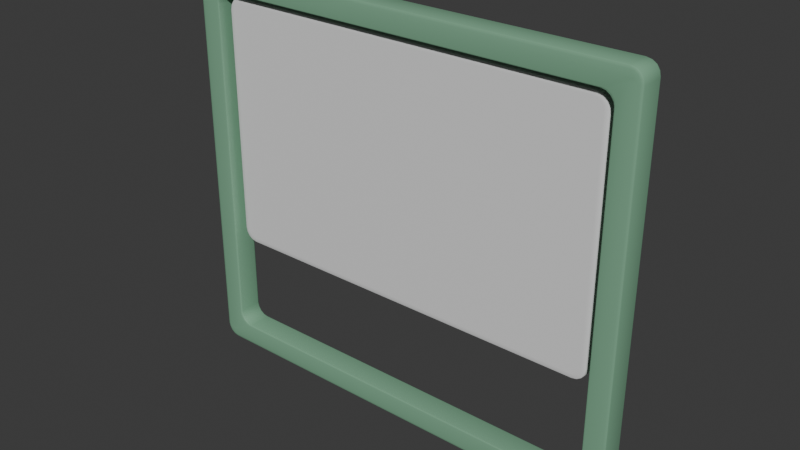 # Source: board.blend  (saved by Blender 4.0.36; exported with 4.5.12 LTS)
import bpy
from mathutils import Matrix  # noqa: F401  (used for matrix-valued properties, if any)

bpy.ops.wm.read_factory_settings(use_empty=True)
scene = bpy.context.scene
scene.name = 'Scene'

# ---- collections
col_collection = bpy.data.collections.new('Collection'); scene.collection.children.link(col_collection)

# ---- materials (node trees are filled in below, after node groups)
mat_material_001 = bpy.data.materials.new('Material.001')
mat_material_001.use_transparent_shadow = False
mat_material_002 = bpy.data.materials.new('Material.002')
mat_material_002.use_transparent_shadow = False

# ---- node groups
ng_auto_smooth = bpy.data.node_groups.new('Auto Smooth', 'GeometryNodeTree')
_s = ng_auto_smooth.interface.new_socket(name='Geometry', in_out='OUTPUT', socket_type='NodeSocketGeometry')
_s = ng_auto_smooth.interface.new_socket(name='Geometry', in_out='INPUT', socket_type='NodeSocketGeometry')
_s = ng_auto_smooth.interface.new_socket(name='Angle', in_out='INPUT', socket_type='NodeSocketFloat')
_s.subtype = 'ANGLE'
_s.min_value = 0.0
_s.max_value = 3.142
ng_auto_smooth.is_modifier = True
_N = ng_auto_smooth.nodes; _L = ng_auto_smooth.links
n0 = _N.new('NodeGroupOutput'); n0.name = 'Group Output'; n0.location = (480, -100)
n1 = _N.new('NodeGroupInput'); n1.name = 'Group Input'; n1.location = (-420, -300)
n2 = _N.new('NodeGroupInput'); n2.name = 'Group Input.001'; n2.location = (-60, -100)
n3 = _N.new('GeometryNodeSetShadeSmooth'); n3.name = 'Set Shade Smooth'; n3.location = (120, -100)
n3.domain = 'EDGE'
n4 = _N.new('GeometryNodeSetShadeSmooth'); n4.name = 'Set Shade Smooth.001'; n4.location = (300, -100)
n5 = _N.new('GeometryNodeInputMeshEdgeAngle'); n5.name = 'Edge Angle'; n5.location = (-420, -220)
n6 = _N.new('GeometryNodeInputEdgeSmooth'); n6.name = 'Is Edge Smooth'; n6.location = (-60, -160)
n7 = _N.new('GeometryNodeInputShadeSmooth'); n7.name = 'Is Face Smooth'; n7.location = (-240, -340)
n8 = _N.new('FunctionNodeBooleanMath'); n8.name = 'Boolean Math'; n8.location = (-60, -220)
n9 = _N.new('FunctionNodeCompare'); n9.name = 'Compare'; n9.location = (-240, -180)
n9.operation = 'LESS_EQUAL'
_L.new(n5.outputs[0], n9.inputs[0])
_L.new(n4.outputs[0], n0.inputs[0])
_L.new(n1.outputs[1], n9.inputs[1])
_L.new(n9.outputs[0], n8.inputs[0])
_L.new(n7.outputs[0], n8.inputs[1])
_L.new(n2.outputs[0], n3.inputs[0])
_L.new(n6.outputs[0], n3.inputs[1])
_L.new(n3.outputs[0], n4.inputs[0])
_L.new(n8.outputs[0], n3.inputs[2])
n0.is_active_output = True

# ---- material node trees
mat_material_001.use_nodes = True; mat_material_001.node_tree.nodes.clear()
_N = mat_material_001.node_tree.nodes; _L = mat_material_001.node_tree.links
n0 = _N.new('ShaderNodeBsdfPrincipled'); n0.name = 'Principled BSDF'; n0.location = (10, 300)
n0.inputs[0].default_value = (0.2101, 0.4273, 0.2743, 1.0)
n0.inputs[3].default_value = 1.45
n1 = _N.new('ShaderNodeOutputMaterial'); n1.name = 'Material Output'; n1.location = (300, 300)
_L.new(n0.outputs[0], n1.inputs[0])
n1.is_active_output = True
mat_material_002.use_nodes = True; mat_material_002.node_tree.nodes.clear()
_N = mat_material_002.node_tree.nodes; _L = mat_material_002.node_tree.links
n0 = _N.new('ShaderNodeBsdfPrincipled'); n0.name = 'Principled BSDF'; n0.location = (10, 300)
n0.inputs[3].default_value = 1.45
n1 = _N.new('ShaderNodeOutputMaterial'); n1.name = 'Material Output'; n1.location = (300, 300)
_L.new(n0.outputs[0], n1.inputs[0])
n1.is_active_output = True

# ---- world
world_world = bpy.data.worlds.new('World'); scene.world = world_world
world_world.use_nodes = True; world_world.node_tree.nodes.clear()
_N = world_world.node_tree.nodes; _L = world_world.node_tree.links
n0 = _N.new('ShaderNodeOutputWorld'); n0.name = 'World Output'; n0.location = (300, 300)
n1 = _N.new('ShaderNodeBackground'); n1.name = 'Background'; n1.location = (10, 300)
n1.inputs[0].default_value = (0.05088, 0.05088, 0.05088, 1.0)
_L.new(n1.outputs[0], n0.inputs[0])
n0.is_active_output = True
world_world.color = (0.05088, 0.05088, 0.05088)
world_world.use_sun_shadow = False
world_world.sun_shadow_jitter_overblur = 0.0

# ---- meshes
me_cube_001 = bpy.data.meshes.new('Cube.001')
me_cube_001.from_pydata([(-1.099, -0.07086, 0.05411), (1.099, -0.07086, 0.05411), (-1.099, -0.07086, 1.961), (1.099, -0.07086, 1.961), (-1.081, -0.07086, 1.944), (-1.081, -0.07086, 0.07188), (1.081, -0.07086, 0.07188), (1.081, -0.07086, 1.944), (-1.099, 0.05511, 0.05411), (1.099, 0.05511, 0.05411), (-1.099, 0.05511, 1.961), (1.099, 0.05511, 1.961), (-1.081, 0.05511, 1.944), (-1.081, 0.05511, 0.07188), (1.081, 0.05511, 0.07188), (1.081, 0.05511, 1.944), (-0.9733, -0.03132, 0.6812), (-0.9987, -0.02383, 0.6787), (-0.9961, -0.02913, 0.679), (-0.9307, -0.03132, 0.6386), (-0.9332, -0.02383, 0.6132), (-0.9329, -0.02913, 0.6158), (-0.9698, -0.03132, 0.6636), (-0.9938, -0.02383, 0.6536), (-0.9913, -0.02913, 0.6547), (-0.9612, -0.03132, 0.6507), (-0.9795, -0.02383, 0.6324), (-0.9777, -0.02913, 0.6343), (-0.9483, -0.03132, 0.6421), (-0.9583, -0.02383, 0.6182), (-0.9573, -0.02913, 0.6206), (-0.9307, -0.03132, 1.847), (-0.9332, -0.02383, 1.873), (-0.9329, -0.02913, 1.87), (-0.9733, -0.03132, 1.805), (-0.9987, -0.02383, 1.807), (-0.9961, -0.02913, 1.807), (-0.9483, -0.03132, 1.844), (-0.9583, -0.02383, 1.868), (-0.9573, -0.02913, 1.865), (-0.9612, -0.03132, 1.835), (-0.9795, -0.02383, 1.854), (-0.9777, -0.02913, 1.852), (-0.9698, -0.03132, 1.822), (-0.9938, -0.02383, 1.832), (-0.9913, -0.02913, 1.831), (-0.9313, 0.03132, 0.6324), (-0.9332, 0.02383, 0.6132), (-0.9329, 0.02913, 0.6158), (-0.9796, 0.03132, 0.6806), (-0.9987, 0.02383, 0.6787), (-0.9961, 0.02913, 0.679), (-0.9508, 0.03132, 0.6362), (-0.9583, 0.02383, 0.6182), (-0.9573, 0.02913, 0.6206), (-0.9657, 0.03132, 0.6462), (-0.9795, 0.02383, 0.6324), (-0.9777, 0.02913, 0.6343), (-0.9757, 0.03132, 0.6611), (-0.9938, 0.02383, 0.6536), (-0.9913, 0.02913, 0.6547), (-0.9796, 0.03132, 1.805), (-0.9987, 0.02383, 1.807), (-0.9961, 0.02913, 1.807), (-0.9313, 0.03132, 1.854), (-0.9332, 0.02383, 1.873), (-0.9329, 0.02913, 1.87), (-0.9757, 0.03132, 1.825), (-0.9938, 0.02383, 1.832), (-0.9913, 0.02913, 1.831), (-0.9657, 0.03132, 1.84), (-0.9795, 0.02383, 1.854), (-0.9777, 0.02913, 1.852), (-0.9508, 0.03132, 1.85), (-0.9583, 0.02383, 1.868), (-0.9573, 0.02913, 1.865), (0.9332, -0.03132, 0.6386), (0.9357, -0.02383, 0.6132), (0.9354, -0.02913, 0.6158), (0.9758, -0.03132, 0.6812), (1.001, -0.02383, 0.6787), (0.9986, -0.02913, 0.679), (0.9509, -0.03132, 0.6421), (0.9608, -0.02383, 0.6182), (0.9598, -0.02913, 0.6206), (0.9637, -0.03132, 0.6507), (0.9821, -0.02383, 0.6324), (0.9802, -0.02913, 0.6343), (0.9723, -0.03132, 0.6636), (0.9963, -0.02383, 0.6536), (0.9938, -0.02913, 0.6547), (0.9758, -0.03132, 1.805), (1.001, -0.02383, 1.807), (0.9986, -0.02913, 1.807), (0.9332, -0.03132, 1.847), (0.9357, -0.02383, 1.873), (0.9354, -0.02913, 1.87), (0.9723, -0.03132, 1.822), (0.9963, -0.02383, 1.832), (0.9938, -0.02913, 1.831), (0.9637, -0.03132, 1.835), (0.9821, -0.02383, 1.854), (0.9802, -0.02913, 1.852), (0.9509, -0.03132, 1.844), (0.9608, -0.02383, 1.868), (0.9598, -0.02913, 1.865), (0.9821, 0.03132, 0.6806), (1.001, 0.02383, 0.6787), (0.9986, 0.02913, 0.679), (0.9338, 0.03132, 0.6324), (0.9357, 0.02383, 0.6132), (0.9354, 0.02913, 0.6158), (0.9782, 0.03132, 0.6611), (0.9963, 0.02383, 0.6536), (0.9938, 0.02913, 0.6547), (0.9682, 0.03132, 0.6462), (0.9821, 0.02383, 0.6324), (0.9802, 0.02913, 0.6343), (0.9533, 0.03132, 0.6362), (0.9608, 0.02383, 0.6182), (0.9598, 0.02913, 0.6206), (0.9338, 0.03132, 1.854), (0.9357, 0.02383, 1.873), (0.9354, 0.02913, 1.87), (0.9821, 0.03132, 1.805), (1.001, 0.02383, 1.807), (0.9986, 0.02913, 1.807), (0.9533, 0.03132, 1.85), (0.9608, 0.02383, 1.868), (0.9598, 0.02913, 1.865), (0.9682, 0.03132, 1.84), (0.9821, 0.02383, 1.854), (0.9802, 0.02913, 1.852), (0.9782, 0.03132, 1.825), (0.9963, 0.02383, 1.832), (0.9938, 0.02913, 1.831), (-1.08, -0.06192, 0.007756), (-1.081, -0.06824, 0.01069), (-1.145, -0.06192, 0.07331), (-1.143, -0.06824, 0.07209), (-1.105, -0.06192, 0.01275), (-1.105, -0.06824, 0.01537), (-1.126, -0.06192, 0.02696), (-1.125, -0.06824, 0.02869), (-1.14, -0.06192, 0.04822), (-1.138, -0.06824, 0.0486), (1.145, -0.06192, 0.07331), (1.143, -0.06824, 0.07209), (1.08, -0.06192, 0.007756), (1.081, -0.06824, 0.01069), (1.14, -0.06192, 0.04822), (1.138, -0.06824, 0.0486), (1.126, -0.06192, 0.02696), (1.125, -0.06824, 0.02869), (1.105, -0.06192, 0.01275), (1.105, -0.06824, 0.01537), (-1.145, -0.06192, 1.942), (-1.143, -0.06824, 1.943), (-1.08, -0.06192, 2.008), (-1.081, -0.06824, 2.005), (-1.14, -0.06192, 1.967), (-1.138, -0.06824, 1.967), (-1.126, -0.06192, 1.989), (-1.125, -0.06824, 1.987), (-1.105, -0.06192, 2.003), (-1.105, -0.06824, 2.0), (1.08, -0.06192, 2.008), (1.081, -0.06824, 2.005), (1.145, -0.06192, 1.942), (1.143, -0.06824, 1.943), (1.105, -0.06192, 2.003), (1.105, -0.06824, 2.0), (1.126, -0.06192, 1.989), (1.125, -0.06824, 1.987), (1.14, -0.06192, 1.967), (1.138, -0.06824, 1.967), (-0.9695, -0.06192, 1.897), (-0.9733, -0.06824, 1.899), (-1.035, -0.06192, 1.832), (-1.037, -0.06824, 1.836), (-0.9945, -0.06192, 1.892), (-0.9975, -0.06824, 1.894), (-1.016, -0.06192, 1.878), (-1.018, -0.06824, 1.88), (-1.03, -0.06192, 1.857), (-1.032, -0.06824, 1.86), (-1.035, -0.06192, 0.1838), (-1.037, -0.06824, 0.1799), (-0.9695, -0.06192, 0.1182), (-0.9733, -0.06824, 0.1166), (-1.03, -0.06192, 0.1587), (-1.032, -0.06824, 0.1557), (-1.016, -0.06192, 0.1374), (-1.018, -0.06824, 0.1352), (-0.9945, -0.06192, 0.1232), (-0.9975, -0.06824, 0.1215), (0.9695, -0.06192, 0.1182), (0.9733, -0.06824, 0.1166), (1.035, -0.06192, 0.1838), (1.037, -0.06824, 0.1799), (0.9945, -0.06192, 0.1232), (0.9975, -0.06824, 0.1215), (1.016, -0.06192, 0.1374), (1.018, -0.06824, 0.1352), (1.03, -0.06192, 0.1587), (1.032, -0.06824, 0.1557), (1.035, -0.06192, 1.832), (1.037, -0.06824, 1.836), (0.9695, -0.06192, 1.897), (0.9733, -0.06824, 1.899), (1.03, -0.06192, 1.857), (1.032, -0.06824, 1.86), (1.016, -0.06192, 1.878), (1.018, -0.06824, 1.88), (0.9945, -0.06192, 1.892), (0.9975, -0.06824, 1.894), (-1.145, 0.04617, 0.07331), (-1.143, 0.05249, 0.07209), (-1.08, 0.04617, 0.007756), (-1.081, 0.05249, 0.01069), (-1.14, 0.04617, 0.04822), (-1.138, 0.05249, 0.0486), (-1.126, 0.04617, 0.02696), (-1.125, 0.05249, 0.02869), (-1.105, 0.04617, 0.01275), (-1.105, 0.05249, 0.01537), (1.08, 0.04617, 0.007756), (1.081, 0.05249, 0.01069), (1.145, 0.04617, 0.07331), (1.143, 0.05249, 0.07209), (1.105, 0.04617, 0.01275), (1.105, 0.05249, 0.01537), (1.126, 0.04617, 0.02696), (1.125, 0.05249, 0.02869), (1.14, 0.04617, 0.04822), (1.138, 0.05249, 0.0486), (-1.08, 0.04617, 2.008), (-1.081, 0.05249, 2.005), (-1.145, 0.04617, 1.942), (-1.143, 0.05249, 1.943), (-1.105, 0.04617, 2.003), (-1.105, 0.05249, 2.0), (-1.126, 0.04617, 1.989), (-1.125, 0.05249, 1.987), (-1.14, 0.04617, 1.967), (-1.138, 0.05249, 1.967), (1.145, 0.04617, 1.942), (1.143, 0.05249, 1.943), (1.08, 0.04617, 2.008), (1.081, 0.05249, 2.005), (1.14, 0.04617, 1.967), (1.138, 0.05249, 1.967), (1.126, 0.04617, 1.989), (1.125, 0.05249, 1.987), (1.105, 0.04617, 2.003), (1.105, 0.05249, 2.0), (-1.035, 0.04617, 1.832), (-1.037, 0.05249, 1.836), (-0.9695, 0.04617, 1.897), (-0.9733, 0.05249, 1.899), (-1.03, 0.04617, 1.857), (-1.032, 0.05249, 1.86), (-1.016, 0.04617, 1.878), (-1.018, 0.05249, 1.88), (-0.9945, 0.04617, 1.892), (-0.9975, 0.05249, 1.894), (-0.9695, 0.04617, 0.1182), (-0.9733, 0.05249, 0.1166), (-1.035, 0.04617, 0.1838), (-1.037, 0.05249, 0.1799), (-0.9945, 0.04617, 0.1232), (-0.9975, 0.05249, 0.1215), (-1.016, 0.04617, 0.1374), (-1.018, 0.05249, 0.1352), (-1.03, 0.04617, 0.1587), (-1.032, 0.05249, 0.1557), (1.035, 0.04617, 0.1838), (1.037, 0.05249, 0.1799), (0.9695, 0.04617, 0.1182), (0.9733, 0.05249, 0.1166), (1.03, 0.04617, 0.1587), (1.032, 0.05249, 0.1557), (1.016, 0.04617, 0.1374), (1.018, 0.05249, 0.1352), (0.9945, 0.04617, 0.1232), (0.9975, 0.05249, 0.1215), (0.9695, 0.04617, 1.897), (0.9733, 0.05249, 1.899), (1.035, 0.04617, 1.832), (1.037, 0.05249, 1.836), (0.9945, 0.04617, 1.892), (0.9975, 0.05249, 1.894), (1.016, 0.04617, 1.878), (1.018, 0.05249, 1.88), (1.03, 0.04617, 1.857), (1.032, 0.05249, 1.86), (-0.9323, -0.03132, 0.6221), (-0.9548, -0.03132, 0.6266), (-0.9731, -0.03132, 0.6388), (-0.9853, -0.03132, 0.6571), (-0.9898, -0.03132, 0.6796), (-0.9548, -0.03132, 1.859), (-0.9323, -0.03132, 1.864), (-0.9731, -0.03132, 1.847), (-0.9853, -0.03132, 1.829), (-0.9898, -0.03132, 1.806), (0.9573, -0.03132, 0.6266), (0.9348, -0.03132, 0.6221), (0.9756, -0.03132, 0.6388), (0.9878, -0.03132, 0.6571), (0.9923, -0.03132, 0.6796), (0.9348, -0.03132, 1.864), (0.9573, -0.03132, 1.859), (0.9756, -0.03132, 1.847), (0.9878, -0.03132, 1.829), (0.9923, -0.03132, 1.806), (-0.9548, 0.03132, 0.6266), (-0.9323, 0.03132, 0.6221), (-0.9731, 0.03132, 0.6388), (-0.9853, 0.03132, 0.6571), (-0.9898, 0.03132, 0.6796), (-0.9323, 0.03132, 1.864), (-0.9548, 0.03132, 1.859), (-0.9731, 0.03132, 1.847), (-0.9853, 0.03132, 1.829), (-0.9898, 0.03132, 1.806), (0.9348, 0.03132, 0.6221), (0.9573, 0.03132, 0.6266), (0.9756, 0.03132, 0.6388), (0.9878, 0.03132, 0.6571), (0.9923, 0.03132, 0.6796), (0.9573, 0.03132, 1.859), (0.9348, 0.03132, 1.864), (0.9756, 0.03132, 1.847), (0.9878, 0.03132, 1.829), (0.9923, 0.03132, 1.806), (-1.086, -0.07086, 0.0218), (-1.083, -0.06947, 0.01402), (-1.139, -0.06947, 0.07071), (-1.131, -0.07086, 0.06749), (-1.104, -0.06948, 0.01837), (-1.103, -0.07086, 0.02535), (-1.123, -0.06948, 0.03066), (-1.118, -0.07086, 0.03525), (-1.135, -0.06948, 0.04902), (-1.128, -0.07086, 0.05001), (1.131, -0.07086, 0.06749), (1.139, -0.06947, 0.07071), (1.083, -0.06947, 0.01402), (1.086, -0.07086, 0.0218), (1.135, -0.06948, 0.04902), (1.128, -0.07086, 0.05001), (1.123, -0.06948, 0.03066), (1.118, -0.07086, 0.03525), (1.104, -0.06948, 0.01837), (1.103, -0.07086, 0.02535), (-1.131, -0.07086, 1.948), (-1.139, -0.06947, 1.945), (-1.083, -0.06947, 2.001), (-1.086, -0.07086, 1.994), (-1.135, -0.06948, 1.966), (-1.128, -0.07086, 1.965), (-1.123, -0.06948, 1.985), (-1.118, -0.07086, 1.98), (-1.104, -0.06948, 1.997), (-1.103, -0.07086, 1.99), (1.086, -0.07086, 1.994), (1.083, -0.06947, 2.001), (1.139, -0.06947, 1.945), (1.131, -0.07086, 1.948), (1.104, -0.06948, 1.997), (1.103, -0.07086, 1.99), (1.123, -0.06948, 1.985), (1.118, -0.07086, 1.98), (1.135, -0.06948, 1.966), (1.128, -0.07086, 1.965), (-0.9881, -0.07086, 1.905), (-0.9778, -0.06948, 1.901), (-1.038, -0.06948, 1.84), (-1.043, -0.07086, 1.85), (-1.001, -0.06947, 1.896), (-1.009, -0.07086, 1.901), (-1.021, -0.06947, 1.883), (-1.026, -0.07086, 1.889), (-1.034, -0.06947, 1.863), (-1.038, -0.07086, 1.871), (-1.043, -0.07086, 0.1652), (-1.038, -0.06948, 0.1755), (-0.9778, -0.06948, 0.1148), (-0.9881, -0.07086, 0.1105), (-1.034, -0.06947, 0.1524), (-1.038, -0.07086, 0.1445), (-1.021, -0.06947, 0.1327), (-1.026, -0.07086, 0.1268), (-1.001, -0.06947, 0.1195), (-1.009, -0.07086, 0.1148), (0.9881, -0.07086, 0.1105), (0.9778, -0.06948, 0.1148), (1.038, -0.06948, 0.1755), (1.043, -0.07086, 0.1652), (1.001, -0.06947, 0.1195), (1.009, -0.07086, 0.1148), (1.021, -0.06947, 0.1327), (1.026, -0.07086, 0.1268), (1.034, -0.06947, 0.1524), (1.038, -0.07086, 0.1445), (1.043, -0.07086, 1.85), (1.038, -0.06948, 1.84), (0.9778, -0.06948, 1.901), (0.9881, -0.07086, 1.905), (1.034, -0.06947, 1.863), (1.038, -0.07086, 1.871), (1.021, -0.06947, 1.883), (1.026, -0.07086, 1.889), (1.001, -0.06947, 1.896), (1.009, -0.07086, 1.901), (-1.131, 0.05511, 0.06749), (-1.139, 0.05373, 0.07071), (-1.083, 0.05373, 0.01402), (-1.086, 0.05511, 0.0218), (-1.135, 0.05373, 0.04902), (-1.128, 0.05511, 0.05001), (-1.123, 0.05373, 0.03066), (-1.118, 0.05511, 0.03525), (-1.104, 0.05373, 0.01837), (-1.103, 0.05511, 0.02535), (1.086, 0.05511, 0.0218), (1.083, 0.05373, 0.01402), (1.139, 0.05373, 0.07071), (1.131, 0.05511, 0.06749), (1.104, 0.05373, 0.01837), (1.103, 0.05511, 0.02535), (1.123, 0.05373, 0.03066), (1.118, 0.05511, 0.03525), (1.135, 0.05373, 0.04902), (1.128, 0.05511, 0.05001), (-1.086, 0.05511, 1.994), (-1.083, 0.05373, 2.001), (-1.139, 0.05373, 1.945), (-1.131, 0.05511, 1.948), (-1.104, 0.05373, 1.997), (-1.103, 0.05511, 1.99), (-1.123, 0.05373, 1.985), (-1.118, 0.05511, 1.98), (-1.135, 0.05373, 1.966), (-1.128, 0.05511, 1.965), (1.131, 0.05511, 1.948), (1.139, 0.05373, 1.945), (1.083, 0.05373, 2.001), (1.086, 0.05511, 1.994), (1.135, 0.05373, 1.966), (1.128, 0.05511, 1.965), (1.123, 0.05373, 1.985), (1.118, 0.05511, 1.98), (1.104, 0.05373, 1.997), (1.103, 0.05511, 1.99), (-1.043, 0.05511, 1.85), (-1.038, 0.05373, 1.84), (-0.9778, 0.05373, 1.901), (-0.9881, 0.05511, 1.905), (-1.034, 0.05373, 1.863), (-1.038, 0.05511, 1.871), (-1.021, 0.05373, 1.883), (-1.026, 0.05511, 1.889), (-1.001, 0.05373, 1.896), (-1.009, 0.05511, 1.901), (-0.9881, 0.05511, 0.1105), (-0.9778, 0.05373, 0.1148), (-1.038, 0.05373, 0.1755), (-1.043, 0.05511, 0.1652), (-1.001, 0.05373, 0.1195), (-1.009, 0.05511, 0.1148), (-1.021, 0.05373, 0.1327), (-1.026, 0.05511, 0.1268), (-1.034, 0.05373, 0.1524), (-1.038, 0.05511, 0.1445), (1.043, 0.05511, 0.1652), (1.038, 0.05373, 0.1755), (0.9778, 0.05373, 0.1148), (0.9881, 0.05511, 0.1105), (1.034, 0.05373, 0.1524), (1.038, 0.05511, 0.1445), (1.021, 0.05373, 0.1327), (1.026, 0.05511, 0.1268), (1.001, 0.05373, 0.1195), (1.009, 0.05511, 0.1148), (0.9881, 0.05511, 1.905), (0.9778, 0.05373, 1.901), (1.038, 0.05373, 1.84), (1.043, 0.05511, 1.85), (1.001, 0.05373, 1.896), (1.009, 0.05511, 1.901), (1.021, 0.05373, 1.883), (1.026, 0.05511, 1.889), (1.034, 0.05373, 1.863), (1.038, 0.05511, 1.871)], [], [(47, 110, 77, 20), (83, 119, 116, 86), (345, 339, 0), (44, 68, 62, 35), (76, 82, 85, 88, 79, 91, 97, 100, 103, 94, 31, 37, 40, 43, 34, 16, 22, 25, 28, 19), (77, 110, 119, 83), (223, 225, 424, 422), (137, 141, 340, 337), (147, 151, 350, 347), (365, 359, 2), (180, 264, 262, 182), (233, 235, 434, 432), (241, 243, 442, 440), (226, 148, 154, 230), (140, 224, 222, 142), (221, 223, 422, 420), (184, 260, 256, 178), (242, 162, 160, 244), (144, 220, 216, 138), (272, 192, 190, 274), (200, 284, 282, 202), (136, 218, 224, 140), (142, 222, 220, 144), (155, 149, 348, 354), (156, 138, 216, 238), (234, 150, 146, 228), (230, 154, 152, 232), (367, 358, 159, 167), (232, 152, 150, 234), (244, 160, 156, 238), (240, 164, 162, 242), (175, 169, 368, 374), (166, 158, 236, 248), (166, 248, 254, 170), (172, 252, 250, 174), (179, 187, 387, 378), (170, 254, 252, 172), (176, 258, 264, 180), (182, 262, 260, 184), (189, 197, 397, 388), (186, 178, 256, 268), (274, 190, 186, 268), (270, 194, 192, 272), (199, 207, 407, 398), (196, 188, 266, 278), (196, 278, 284, 200), (202, 282, 280, 204), (215, 209, 408, 414), (206, 198, 276, 288), (294, 210, 206, 288), (290, 214, 212, 292), (427, 418, 219, 227), (292, 212, 210, 294), (217, 221, 420, 417), (227, 231, 430, 427), (447, 428, 229, 247), (425, 419, 8), (231, 233, 432, 430), (437, 448, 249, 237), (245, 239, 438, 444), (435, 429, 9), (237, 241, 440, 437), (247, 251, 450, 447), (255, 249, 448, 454), (243, 245, 444, 442), (251, 253, 452, 450), (457, 468, 269, 257), (487, 458, 259, 287), (253, 255, 454, 452), (261, 263, 462, 460), (467, 478, 279, 267), (275, 269, 468, 474), (263, 265, 464, 462), (271, 273, 472, 470), (477, 488, 289, 277), (285, 279, 478, 484), (273, 275, 474, 472), (281, 283, 482, 480), (287, 291, 490, 487), (295, 289, 488, 494), (283, 285, 484, 482), (291, 293, 492, 490), (293, 295, 494, 492), (56, 26, 23, 59), (32, 65, 74, 38), (53, 29, 26, 56), (17, 35, 62, 50), (122, 65, 32, 95), (41, 71, 68, 44), (46, 52, 55, 58, 49, 61, 67, 70, 73, 64, 121, 127, 130, 133, 124, 106, 112, 115, 118, 109), (38, 74, 71, 41), (89, 113, 107, 80), (86, 116, 113, 89), (134, 98, 92, 125), (107, 125, 92, 80), (131, 101, 98, 134), (357, 338, 139, 157), (128, 104, 101, 131), (122, 95, 104, 128), (174, 250, 246, 168), (173, 175, 374, 372), (209, 177, 377, 408), (171, 173, 372, 370), (151, 153, 352, 350), (157, 161, 360, 357), (153, 155, 354, 352), (146, 168, 246, 228), (136, 148, 226, 218), (143, 145, 344, 342), (347, 368, 169, 147), (141, 143, 342, 340), (161, 163, 362, 360), (167, 171, 370, 367), (163, 165, 364, 362), (236, 158, 164, 240), (204, 280, 276, 198), (203, 205, 404, 402), (207, 211, 410, 407), (201, 203, 402, 400), (211, 213, 412, 410), (417, 438, 239, 217), (213, 215, 414, 412), (286, 208, 214, 290), (176, 208, 286, 258), (183, 185, 384, 382), (187, 191, 390, 387), (181, 183, 382, 380), (191, 193, 392, 390), (197, 201, 400, 397), (193, 195, 394, 392), (266, 188, 194, 270), (47, 20, 29, 53), (136, 140, 141, 137), (336, 341, 0), (140, 142, 143, 141), (341, 343, 0), (142, 144, 145, 143), (343, 345, 0), (144, 138, 139, 145), (386, 5, 0, 339, 356, 2, 4, 379), (146, 150, 151, 147), (346, 351, 1), (150, 152, 153, 151), (351, 353, 1), (152, 154, 155, 153), (353, 355, 1), (154, 148, 149, 155), (355, 349, 1), (156, 160, 161, 157), (356, 361, 2), (160, 162, 163, 161), (361, 363, 2), (162, 164, 165, 163), (363, 365, 2), (164, 158, 159, 165), (376, 4, 2, 359, 366, 3, 7, 409), (166, 170, 171, 167), (366, 371, 3), (170, 172, 173, 171), (371, 373, 3), (172, 174, 175, 173), (373, 375, 3), (174, 168, 169, 175), (375, 369, 3), (176, 180, 181, 177), (376, 381, 4), (180, 182, 183, 181), (381, 383, 4), (182, 184, 185, 183), (383, 385, 4), (184, 178, 179, 185), (385, 379, 4), (186, 190, 191, 187), (386, 391, 5), (190, 192, 193, 191), (391, 393, 5), (192, 194, 195, 193), (393, 395, 5), (194, 188, 189, 195), (395, 389, 5), (196, 200, 201, 197), (396, 401, 6), (200, 202, 203, 201), (401, 403, 6), (202, 204, 205, 203), (403, 405, 6), (204, 198, 199, 205), (405, 399, 6), (206, 210, 211, 207), (406, 411, 7), (210, 212, 213, 211), (411, 413, 7), (212, 214, 215, 213), (413, 415, 7), (214, 208, 209, 215), (415, 409, 7), (216, 220, 221, 217), (416, 421, 8), (220, 222, 223, 221), (421, 423, 8), (222, 224, 225, 223), (423, 425, 8), (224, 218, 219, 225), (14, 479, 466, 13, 8, 419, 426, 9), (226, 230, 231, 227), (426, 431, 9), (230, 232, 233, 231), (431, 433, 9), (232, 234, 235, 233), (433, 435, 9), (234, 228, 229, 235), (15, 489, 476, 14, 9, 429, 446, 11), (236, 240, 241, 237), (436, 441, 10), (240, 242, 243, 241), (441, 443, 10), (242, 244, 245, 243), (443, 445, 10), (244, 238, 239, 245), (445, 439, 10), (246, 250, 251, 247), (446, 451, 11), (250, 252, 253, 251), (451, 453, 11), (252, 254, 255, 253), (453, 455, 11), (254, 248, 249, 255), (455, 449, 11), (256, 260, 261, 257), (456, 461, 12), (260, 262, 263, 261), (461, 463, 12), (262, 264, 265, 263), (463, 465, 12), (264, 258, 259, 265), (465, 459, 12), (266, 270, 271, 267), (466, 471, 13), (270, 272, 273, 271), (471, 473, 13), (272, 274, 275, 273), (473, 475, 13), (274, 268, 269, 275), (475, 469, 13), (276, 280, 281, 277), (476, 481, 14), (280, 282, 283, 281), (481, 483, 14), (282, 284, 285, 283), (483, 485, 14), (284, 278, 279, 285), (485, 479, 14), (286, 290, 291, 287), (486, 491, 15), (290, 292, 293, 291), (491, 493, 15), (292, 294, 295, 293), (493, 495, 15), (294, 288, 289, 295), (495, 489, 15), (316, 317, 48, 54), (54, 48, 47, 53), (296, 297, 30, 21), (21, 30, 29, 20), (318, 316, 54, 57), (57, 54, 53, 56), (297, 298, 27, 30), (30, 27, 26, 29), (319, 318, 57, 60), (60, 57, 56, 59), (298, 299, 24, 27), (27, 24, 23, 26), (320, 319, 60, 51), (51, 60, 59, 50), (299, 300, 18, 24), (24, 18, 17, 23), (301, 302, 33, 39), (39, 33, 32, 38), (321, 322, 75, 66), (66, 75, 74, 65), (303, 301, 39, 42), (42, 39, 38, 41), (322, 323, 72, 75), (75, 72, 71, 74), (304, 303, 42, 45), (45, 42, 41, 44), (323, 324, 69, 72), (72, 69, 68, 71), (305, 304, 45, 36), (36, 45, 44, 35), (324, 325, 63, 69), (69, 63, 62, 68), (306, 307, 78, 84), (84, 78, 77, 83), (326, 327, 120, 111), (111, 120, 119, 110), (308, 306, 84, 87), (87, 84, 83, 86), (327, 328, 117, 120), (120, 117, 116, 119), (309, 308, 87, 90), (90, 87, 86, 89), (328, 329, 114, 117), (117, 114, 113, 116), (310, 309, 90, 81), (81, 90, 89, 80), (329, 330, 108, 114), (114, 108, 107, 113), (331, 332, 123, 129), (129, 123, 122, 128), (311, 312, 105, 96), (96, 105, 104, 95), (333, 331, 129, 132), (132, 129, 128, 131), (312, 313, 102, 105), (105, 102, 101, 104), (334, 333, 132, 135), (135, 132, 131, 134), (313, 314, 99, 102), (102, 99, 98, 101), (335, 334, 135, 126), (126, 135, 134, 125), (314, 315, 93, 99), (99, 93, 92, 98), (317, 326, 111, 48), (48, 111, 110, 47), (307, 296, 21, 78), (78, 21, 20, 77), (300, 305, 36, 18), (18, 36, 35, 17), (325, 320, 51, 63), (63, 51, 50, 62), (80, 92, 93, 81), (81, 93, 315, 310), (95, 32, 33, 96), (96, 33, 302, 311), (332, 321, 66, 123), (123, 66, 65, 122), (125, 107, 108, 126), (126, 108, 330, 335), (145, 139, 338, 344), (157, 139, 138, 156), (13, 469, 456, 12, 10, 439, 416, 8), (217, 239, 238, 216), (178, 186, 187, 179), (185, 179, 378, 384), (396, 6, 1, 349, 336, 0, 5, 389), (137, 149, 148, 136), (225, 219, 418, 424), (227, 219, 218, 226), (188, 196, 197, 189), (195, 189, 388, 394), (406, 7, 3, 369, 346, 1, 6, 399), (147, 169, 168, 146), (235, 229, 428, 434), (247, 229, 228, 246), (198, 206, 207, 199), (205, 199, 398, 404), (165, 159, 358, 364), (167, 159, 158, 166), (12, 459, 486, 15, 11, 449, 436, 10), (237, 249, 248, 236), (208, 176, 177, 209), (177, 181, 380, 377), (257, 261, 460, 457), (257, 269, 268, 256), (265, 259, 458, 464), (287, 259, 258, 286), (267, 271, 470, 467), (267, 279, 278, 266), (277, 281, 480, 477), (277, 289, 288, 276), (59, 23, 17, 50), (19, 28, 297, 296), (28, 25, 298, 297), (25, 22, 299, 298), (22, 16, 300, 299), (37, 31, 302, 301), (40, 37, 301, 303), (43, 40, 303, 304), (34, 43, 304, 305), (82, 76, 307, 306), (85, 82, 306, 308), (88, 85, 308, 309), (79, 88, 309, 310), (94, 103, 312, 311), (103, 100, 313, 312), (100, 97, 314, 313), (97, 91, 315, 314), (76, 19, 296, 307), (16, 34, 305, 300), (91, 79, 310, 315), (31, 94, 311, 302), (52, 46, 317, 316), (55, 52, 316, 318), (58, 55, 318, 319), (49, 58, 319, 320), (64, 73, 322, 321), (73, 70, 323, 322), (70, 67, 324, 323), (67, 61, 325, 324), (109, 118, 327, 326), (118, 115, 328, 327), (115, 112, 329, 328), (112, 106, 330, 329), (127, 121, 332, 331), (130, 127, 331, 333), (133, 130, 333, 334), (124, 133, 334, 335), (46, 109, 326, 317), (61, 49, 320, 325), (121, 64, 321, 332), (106, 124, 335, 330), (341, 336, 337, 340), (343, 341, 340, 342), (345, 343, 342, 344), (339, 345, 344, 338), (351, 346, 347, 350), (353, 351, 350, 352), (355, 353, 352, 354), (349, 355, 354, 348), (361, 356, 357, 360), (363, 361, 360, 362), (365, 363, 362, 364), (359, 365, 364, 358), (371, 366, 367, 370), (373, 371, 370, 372), (375, 373, 372, 374), (369, 375, 374, 368), (381, 376, 377, 380), (383, 381, 380, 382), (385, 383, 382, 384), (379, 385, 384, 378), (391, 386, 387, 390), (393, 391, 390, 392), (395, 393, 392, 394), (389, 395, 394, 388), (401, 396, 397, 400), (403, 401, 400, 402), (405, 403, 402, 404), (399, 405, 404, 398), (411, 406, 407, 410), (413, 411, 410, 412), (415, 413, 412, 414), (409, 415, 414, 408), (421, 416, 417, 420), (423, 421, 420, 422), (425, 423, 422, 424), (419, 425, 424, 418), (431, 426, 427, 430), (433, 431, 430, 432), (435, 433, 432, 434), (429, 435, 434, 428), (441, 436, 437, 440), (443, 441, 440, 442), (445, 443, 442, 444), (439, 445, 444, 438), (451, 446, 447, 450), (453, 451, 450, 452), (455, 453, 452, 454), (449, 455, 454, 448), (461, 456, 457, 460), (463, 461, 460, 462), (465, 463, 462, 464), (459, 465, 464, 458), (471, 466, 467, 470), (473, 471, 470, 472), (475, 473, 472, 474), (469, 475, 474, 468), (481, 476, 477, 480), (483, 481, 480, 482), (485, 483, 482, 484), (479, 485, 484, 478), (491, 486, 487, 490), (493, 491, 490, 492), (495, 493, 492, 494), (489, 495, 494, 488), (356, 339, 338, 357), (416, 439, 438, 417), (386, 379, 378, 387), (336, 349, 348, 337), (426, 419, 418, 427), (396, 389, 388, 397), (346, 369, 368, 347), (446, 429, 428, 447), (406, 399, 398, 407), (366, 359, 358, 367), (436, 449, 448, 437), (376, 409, 408, 377), (456, 469, 468, 457), (486, 459, 458, 487), (466, 479, 478, 467), (476, 489, 488, 477), (337, 348, 149, 137)])
me_cube_001.polygons.foreach_set('use_smooth', [True] * 494)
me_cube_001.polygons.foreach_set('material_index', [1, 1, 0, 1, 1, 1, 0, 0, 0, 0, 0, 0, 0, 0, 0, 0, 0, 0, 0, 0, 0, 0, 0, 0, 0, 0, 0, 0, 0, 0, 0, 0, 0, 0, 0, 0, 0, 0, 0, 0, 0, 0, 0, 0, 0, 0, 0, 0, 0, 0, 0, 0, 0, 0, 0, 0, 0, 0, 0, 0, 0, 0, 0, 0, 0, 0, 0, 0, 0, 0, 0, 0, 0, 0, 0, 0, 0, 0, 0, 0, 0, 0, 0, 1, 1, 1, 1, 1, 1, 1, 1, 1, 1, 1, 1, 1, 0, 1, 1, 0, 0, 0, 0, 0, 0, 0, 0, 0, 0, 0, 0, 0, 0, 0, 0, 0, 0, 0, 0, 0, 0, 0, 0, 0, 0, 0, 0, 0, 0, 0, 0, 1, 0, 0, 0, 0, 0, 0, 0, 0, 0, 0, 0, 0, 0, 0, 0, 0, 0, 0, 0, 0, 0, 0, 0, 0, 0, 0, 0, 0, 0, 0, 0, 0, 0, 0, 0, 0, 0, 0, 0, 0, 0, 0, 0, 0, 0, 0, 0, 0, 0, 0, 0, 0, 0, 0, 0, 0, 0, 0, 0, 0, 0, 0, 0, 0, 0, 0, 0, 0, 0, 0, 0, 0, 0, 0, 0, 0, 0, 0, 0, 0, 0, 0, 0, 0, 0, 0, 0, 0, 0, 0, 0, 0, 0, 0, 0, 0, 0, 0, 0, 0, 0, 0, 0, 0, 0, 0, 0, 0, 0, 0, 0, 0, 0, 0, 0, 0, 0, 0, 0, 0, 0, 0, 0, 0, 0, 0, 0, 0, 1, 1, 1, 1, 1, 1, 1, 1, 1, 1, 1, 1, 1, 1, 1, 1, 1, 1, 1, 1, 1, 1, 1, 1, 1, 1, 1, 1, 1, 1, 1, 1, 1, 1, 1, 1, 1, 1, 1, 1, 1, 1, 1, 1, 1, 1, 1, 1, 1, 1, 1, 1, 1, 1, 1, 1, 1, 1, 1, 1, 1, 1, 1, 1, 1, 1, 1, 1, 1, 1, 1, 1, 1, 1, 1, 1, 1, 1, 1, 1, 0, 0, 0, 0, 0, 0, 0, 0, 0, 0, 0, 0, 0, 0, 0, 0, 0, 0, 0, 0, 0, 0, 0, 0, 0, 0, 0, 0, 0, 0, 0, 0, 1, 1, 1, 1, 1, 1, 1, 1, 1, 1, 1, 1, 1, 1, 1, 1, 1, 1, 1, 1, 1, 1, 1, 1, 1, 1, 1, 1, 1, 1, 1, 1, 1, 1, 1, 1, 1, 1, 1, 1, 1, 0, 0, 0, 0, 0, 0, 0, 0, 0, 0, 0, 0, 0, 0, 0, 0, 0, 0, 0, 0, 0, 0, 0, 0, 0, 0, 0, 0, 0, 0, 0, 0, 0, 0, 0, 0, 0, 0, 0, 0, 0, 0, 0, 0, 0, 0, 0, 0, 0, 0, 0, 0, 0, 0, 0, 0, 0, 0, 0, 0, 0, 0, 0, 0, 0, 0, 0, 0, 0, 0, 0, 0, 0, 0, 0, 0, 0, 0, 0, 0, 0])
_uv = me_cube_001.uv_layers.new(name='UVMap')
_uv.uv.foreach_set('vector', [0.1332, 0.5299, 0.3668, 0.5299, 0.3668, 0.7201, 0.1332, 0.7201, 0.3699, 0.7201, 0.3699, 0.5299, 0.375, 0.5299, 0.375, 0.7201, 0.007678, 0.00706, 0.006132, 0.007024, 0.02023, 0.02318, 0.617, 0.02992, 0.617, 0.2201, 0.612, 0.2201, 0.612, 0.02992, 0.3801, 0.7585, 0.3807, 0.7563, 0.3825, 0.7547, 0.385, 0.7536, 0.3885, 0.7532, 0.6115, 0.7532, 0.615, 0.7536, 0.6175, 0.7547, 0.6193, 0.7563, 0.6199, 0.7585, 0.6199, 0.9915, 0.6193, 0.9937, 0.6175, 0.9953, 0.615, 0.9964, 0.6115, 0.9968, 0.3885, 0.9968, 0.385, 0.9964, 0.3825, 0.9953, 0.3807, 0.9937, 0.3801, 0.9915, 0.3668, 0.7201, 0.3668, 0.5299, 0.3699, 0.5299, 0.3699, 0.7201, 0.0, 0.009467, 0.0, 0.002814, 0.002072, 0.004781, 0.002081, 0.01093, 0.02824, 0.0, 0.01766, 0.0, 0.01793, 0.002373, 0.02756, 0.002357, 1.0, 0.03234, 1.0, 0.02023, 0.9979, 0.02053, 0.9979, 0.03157, 0.006163, 0.9912, 0.006132, 0.993, 0.02023, 0.9768, 0.06589, 0.9448, 0.06589, 0.9448, 0.04822, 0.9448, 0.04822, 0.9448, 0.9917, 0.0, 0.9975, 0.0, 0.9958, 0.002373, 0.9905, 0.002384, 0.01725, 1.0, 0.008554, 1.0, 0.009691, 0.9976, 0.01771, 0.9976, 0.9714, 0.0, 0.9714, 0.0, 0.9823, 0.0, 0.9823, 0.0, 0.01766, 0.0, 0.01766, 0.0, 0.0, 0.0, 0.0, 0.0, 0.0, 0.01975, 0.0, 0.009798, 0.002081, 0.0111, 0.002072, 0.02028, 0.04822, 0.9245, 0.04822, 0.9245, 0.04822, 0.912, 0.04822, 0.912, 0.0, 1.0, 0.0, 1.0, 0.0, 0.9798, 0.0, 0.9798, 0.0, 0.02023, 0.0, 0.02023, 0.0, 0.03278, 0.0, 0.03278, 0.04822, 0.05524, 0.04822, 0.05524, 0.04822, 0.07547, 0.04822, 0.07547, 0.9341, 0.05524, 0.9341, 0.05524, 0.9518, 0.05524, 0.9518, 0.05524, 0.02861, 0.0, 0.02861, 0.0, 0.01766, 0.0, 0.01766, 0.0, 0.0, 0.0, 0.0, 0.0, 0.0, 0.02023, 0.0, 0.02023, 1.0, 0.002495, 1.0, 0.0001718, 0.9979, 0.002448, 0.9979, 0.004613, 0.0, 0.9672, 0.0, 0.03278, 0.0, 0.03278, 0.0, 0.9672, 1.0, 0.02023, 1.0, 0.02023, 1.0, 0.03278, 1.0, 0.03278, 0.9823, 0.0, 0.9823, 0.0, 1.0, 0.0, 1.0, 0.0, 0.9724, 0.9976, 0.02776, 0.9976, 0.02861, 1.0, 0.9718, 1.0, 1.0, 0.0, 1.0, 0.0, 1.0, 0.02023, 1.0, 0.02023, 0.0, 0.9798, 0.0, 0.9798, 0.0, 0.9672, 0.0, 0.9672, 0.01766, 1.0, 0.01766, 1.0, 0.0, 1.0, 0.0, 1.0, 0.9978, 1.0, 0.9999, 1.0, 0.9979, 0.9976, 0.996, 0.9976, 0.9714, 1.0, 0.02861, 1.0, 0.02861, 1.0, 0.9714, 1.0, 0.9714, 1.0, 0.9714, 1.0, 0.9823, 1.0, 0.9823, 1.0, 1.0, 1.0, 1.0, 1.0, 1.0, 0.9798, 1.0, 0.9798, 0.04822, 0.912, 0.04822, 0.08716, 0.04709, 0.08443, 0.04709, 0.9151, 0.9823, 1.0, 0.9823, 1.0, 1.0, 1.0, 1.0, 1.0, 0.07684, 0.9448, 0.07684, 0.9448, 0.06589, 0.9448, 0.06589, 0.9448, 0.04822, 0.9448, 0.04822, 0.9448, 0.04822, 0.9245, 0.04822, 0.9245, 0.07684, 0.05524, 0.9239, 0.05524, 0.9263, 0.05394, 0.0741, 0.05394, 0.04822, 0.08801, 0.04822, 0.912, 0.04822, 0.912, 0.04822, 0.08801, 0.04822, 0.07547, 0.04822, 0.07547, 0.04822, 0.08801, 0.04822, 0.08801, 0.06589, 0.05524, 0.06589, 0.05524, 0.04822, 0.05524, 0.04822, 0.05524, 0.9518, 0.08801, 0.9518, 0.9128, 0.9529, 0.9156, 0.9529, 0.08488, 0.9232, 0.05524, 0.07684, 0.05524, 0.07684, 0.05524, 0.9232, 0.05524, 0.9232, 0.05524, 0.9232, 0.05524, 0.9341, 0.05524, 0.9341, 0.05524, 0.9518, 0.05524, 0.9518, 0.05524, 0.9518, 0.07547, 0.9518, 0.07547, 0.9518, 0.9423, 0.9518, 0.9444, 0.9529, 0.9459, 0.9529, 0.9437, 0.9518, 0.912, 0.9518, 0.08801, 0.9518, 0.08801, 0.9518, 0.912, 0.9518, 0.9245, 0.9518, 0.9245, 0.9518, 0.912, 0.9518, 0.912, 0.9341, 0.9448, 0.9341, 0.9448, 0.9518, 0.9448, 0.9518, 0.9448, 0.9724, 0.002357, 0.02776, 0.002357, 0.02861, 0.0, 0.9718, 0.0, 0.9518, 0.9448, 0.9518, 0.9448, 0.9518, 0.9245, 0.9518, 0.9245, 0.0, 0.03234, 0.0, 0.02023, 0.002072, 0.02053, 0.002058, 0.03157, 0.9718, 0.0, 0.9823, 0.0, 0.9821, 0.002373, 0.9724, 0.002357, 0.9979, 0.9684, 0.9979, 0.0318, 1.0, 0.03278, 1.0, 0.9677, 0.006163, 0.008795, 0.006132, 0.007024, 0.02023, 0.02318, 0.9828, 0.0, 0.9914, 0.0, 0.9903, 0.002384, 0.9823, 0.002373, 0.02756, 0.9976, 0.9722, 0.9976, 0.9714, 1.0, 0.02824, 1.0, 0.002178, 1.0, 0.00015, 1.0, 0.002137, 0.9976, 0.004027, 0.9976, 0.9923, 0.00706, 0.9939, 0.007024, 0.9798, 0.02318, 0.02824, 1.0, 0.01766, 1.0, 0.01793, 0.9976, 0.02756, 0.9976, 1.0, 0.9677, 1.0, 0.9798, 0.9979, 0.9795, 0.9979, 0.9684, 1.0, 0.9975, 1.0, 0.9998, 0.9979, 0.9976, 0.9979, 0.9954, 0.008264, 1.0, 0.002457, 1.0, 0.004174, 0.9976, 0.009538, 0.9976, 1.0, 0.9802, 1.0, 0.9902, 0.9979, 0.9889, 0.9979, 0.9797, 0.04709, 0.9156, 0.04709, 0.08488, 0.04822, 0.08801, 0.04822, 0.9128, 0.9263, 0.9461, 0.0741, 0.9461, 0.07684, 0.9448, 0.9239, 0.9448, 1.0, 0.9905, 1.0, 0.9972, 0.9979, 0.9952, 0.9979, 0.9891, 0.04822, 0.9251, 0.04822, 0.9352, 0.04712, 0.937, 0.04711, 0.9272, 0.07371, 0.05394, 0.9259, 0.05394, 0.9232, 0.05524, 0.07609, 0.05524, 0.0504, 0.05524, 0.04852, 0.05524, 0.04725, 0.05394, 0.04917, 0.05397, 0.04822, 0.9352, 0.04822, 0.9419, 0.04711, 0.9435, 0.04712, 0.937, 0.06534, 0.05524, 0.0566, 0.05524, 0.05504, 0.05397, 0.06352, 0.05397, 0.9529, 0.08443, 0.9529, 0.9151, 0.9518, 0.912, 0.9518, 0.08716, 0.9518, 0.05773, 0.9518, 0.05558, 0.9529, 0.05412, 0.9529, 0.05632, 0.0566, 0.05524, 0.05076, 0.05524, 0.04936, 0.05397, 0.05504, 0.05397, 0.9518, 0.07485, 0.9518, 0.06484, 0.9529, 0.06305, 0.9529, 0.07276, 0.9239, 0.9448, 0.9341, 0.9448, 0.9362, 0.946, 0.9263, 0.9461, 0.9496, 0.9448, 0.9515, 0.9448, 0.9528, 0.9461, 0.9508, 0.946, 0.9518, 0.06484, 0.9518, 0.05815, 0.9529, 0.05654, 0.9529, 0.06305, 0.9347, 0.9448, 0.9434, 0.9448, 0.945, 0.946, 0.9365, 0.946, 0.9434, 0.9448, 0.9492, 0.9448, 0.9506, 0.946, 0.945, 0.946, 0.375, 0.2201, 0.375, 0.02992, 0.383, 0.02992, 0.383, 0.2201, 0.8668, 0.7201, 0.8668, 0.5299, 0.8699, 0.5299, 0.8699, 0.7201, 0.1301, 0.5299, 0.1301, 0.7201, 0.125, 0.7201, 0.125, 0.5299, 0.388, 0.02992, 0.612, 0.02992, 0.612, 0.2201, 0.388, 0.2201, 0.6332, 0.5299, 0.8668, 0.5299, 0.8668, 0.7201, 0.6332, 0.7201, 0.625, 0.02992, 0.625, 0.2201, 0.617, 0.2201, 0.617, 0.02992, 0.3788, 0.2584, 0.3796, 0.256, 0.3816, 0.2541, 0.3845, 0.2529, 0.3884, 0.2524, 0.6116, 0.2524, 0.6155, 0.2529, 0.6184, 0.2541, 0.6204, 0.256, 0.6212, 0.2584, 0.6212, 0.4916, 0.6204, 0.494, 0.6184, 0.4959, 0.6155, 0.4971, 0.6116, 0.4976, 0.3884, 0.4976, 0.3845, 0.4971, 0.3816, 0.4959, 0.3796, 0.494, 0.3788, 0.4916, 0.8699, 0.7201, 0.8699, 0.5299, 0.875, 0.5299, 0.875, 0.7201, 0.383, 0.7201, 0.383, 0.5299, 0.388, 0.5299, 0.388, 0.7201, 0.375, 0.7201, 0.375, 0.5299, 0.383, 0.5299, 0.383, 0.7201, 0.617, 0.5299, 0.617, 0.7201, 0.612, 0.7201, 0.612, 0.5299, 0.388, 0.5299, 0.612, 0.5299, 0.612, 0.7201, 0.388, 0.7201, 0.625, 0.5299, 0.625, 0.7201, 0.617, 0.7201, 0.617, 0.5299, 0.002058, 0.9684, 0.002058, 0.0318, 0.0, 0.03278, 0.0, 0.9677, 0.6301, 0.5299, 0.6301, 0.7201, 0.625, 0.7201, 0.625, 0.5299, 0.6332, 0.5299, 0.6332, 0.7201, 0.6301, 0.7201, 0.6301, 0.5299, 1.0, 0.9798, 1.0, 0.9798, 1.0, 0.9672, 1.0, 0.9672, 0.9917, 1.0, 0.9975, 1.0, 0.9958, 0.9976, 0.9905, 0.9976, 0.9232, 0.9448, 0.07609, 0.9448, 0.07371, 0.9461, 0.9259, 0.9461, 0.9828, 1.0, 0.9914, 1.0, 0.9903, 0.9976, 0.9823, 0.9976, 1.0, 0.01975, 1.0, 0.009798, 0.9979, 0.0111, 0.9979, 0.02028, 0.0, 0.9677, 0.0, 0.9798, 0.002072, 0.9795, 0.002058, 0.9684, 1.0, 0.009467, 1.0, 0.002814, 0.9979, 0.004781, 0.9979, 0.01093, 1.0, 0.03278, 1.0, 0.9672, 1.0, 0.9672, 1.0, 0.03278, 0.02861, 0.0, 0.9714, 0.0, 0.9714, 0.0, 0.02861, 0.0, 0.008264, 0.0, 0.002457, 0.0, 0.004174, 0.002373, 0.009538, 0.002384, 0.9979, 0.03157, 0.9979, 0.9682, 1.0, 0.9672, 1.0, 0.03234, 0.01725, 0.0, 0.008554, 0.0, 0.009691, 0.002384, 0.01771, 0.002373, 0.0, 0.9802, 0.0, 0.9902, 0.002081, 0.9889, 0.002072, 0.9797, 0.9718, 1.0, 0.9823, 1.0, 0.9821, 0.9976, 0.9724, 0.9976, 0.0, 0.9905, 0.0, 0.9972, 0.002072, 0.9952, 0.002081, 0.9891, 0.02861, 1.0, 0.02861, 1.0, 0.01766, 1.0, 0.01766, 1.0, 0.9518, 0.07547, 0.9518, 0.07547, 0.9518, 0.08801, 0.9518, 0.08801, 0.9434, 0.05524, 0.9492, 0.05524, 0.9506, 0.05397, 0.945, 0.05397, 0.9518, 0.9128, 0.9518, 0.9245, 0.9529, 0.9269, 0.9529, 0.9156, 0.9347, 0.05524, 0.9434, 0.05524, 0.945, 0.05397, 0.9365, 0.05397, 0.9518, 0.9251, 0.9518, 0.9352, 0.9529, 0.937, 0.9529, 0.9272, 0.002058, 0.03157, 0.002058, 0.9682, 0.0, 0.9672, 0.0, 0.03234, 0.9518, 0.9352, 0.9518, 0.9419, 0.9529, 0.9435, 0.9529, 0.937, 0.9232, 0.9448, 0.9232, 0.9448, 0.9341, 0.9448, 0.9341, 0.9448, 0.07684, 0.9448, 0.9232, 0.9448, 0.9232, 0.9448, 0.07684, 0.9448, 0.0566, 0.9448, 0.05076, 0.9448, 0.04936, 0.946, 0.05504, 0.946, 0.04822, 0.08716, 0.04822, 0.07547, 0.04711, 0.07309, 0.04709, 0.08443, 0.06534, 0.9448, 0.0566, 0.9448, 0.05504, 0.946, 0.06352, 0.946, 0.04822, 0.07485, 0.04822, 0.06484, 0.04712, 0.06305, 0.04711, 0.07276, 0.9239, 0.05524, 0.9341, 0.05524, 0.9362, 0.05397, 0.9263, 0.05394, 0.04822, 0.06484, 0.04822, 0.05815, 0.04711, 0.05654, 0.04712, 0.06305, 0.07684, 0.05524, 0.07684, 0.05524, 0.06589, 0.05524, 0.06589, 0.05524, 0.1332, 0.5299, 0.1332, 0.7201, 0.1301, 0.7201, 0.1301, 0.5299, 0.02861, 0.0, 0.01766, 0.0, 0.01766, 0.0, 0.02824, 0.0, 0.02607, 0.007024, 0.01845, 0.00706, 0.02023, 0.02318, 0.01766, 0.0, 0.0, 0.0, 0.0003299, 0.0, 0.01687, 0.0, 0.01845, 0.00706, 0.012, 0.007083, 0.02023, 0.02318, 0.0, 0.0, 0.0, 0.02023, 0.0, 0.01932, 0.0, 0.000378, 0.012, 0.007083, 0.007678, 0.00706, 0.02023, 0.02318, 0.0, 0.02023, 0.0, 0.03278, 0.0, 0.03191, 0.0, 0.02023, 0.04486, 0.07871, 0.02799, 0.03206, 0.02023, 0.02318, 0.006132, 0.02987, 0.006132, 0.9701, 0.02023, 0.9768, 0.02799, 0.9679, 0.04486, 0.9213, 1.0, 0.03278, 1.0, 0.02023, 1.0, 0.02023, 1.0, 0.03234, 0.9939, 0.02987, 0.9938, 0.02113, 0.9798, 0.02318, 1.0, 0.02023, 1.0, 0.0, 1.0, 0.000378, 1.0, 0.01932, 0.9938, 0.02113, 0.9938, 0.01375, 0.9798, 0.02318, 1.0, 0.0, 0.9823, 0.0, 0.9831, 0.0, 0.9997, 0.0, 0.9938, 0.01375, 0.9938, 0.008795, 0.9798, 0.02318, 0.9823, 0.0, 0.9714, 0.0, 0.9721, 0.0, 0.9823, 0.0, 0.9938, 0.008795, 0.9939, 0.007024, 0.9798, 0.02318, 0.0, 0.9672, 0.0, 0.9798, 0.0, 0.9798, 0.0, 0.9677, 0.006132, 0.9701, 0.006163, 0.9789, 0.02023, 0.9768, 0.0, 0.9798, 0.0, 1.0, 0.0, 0.9996, 0.0, 0.9807, 0.006163, 0.9789, 0.006183, 0.9863, 0.02023, 0.9768, 0.0, 1.0, 0.01766, 1.0, 0.01687, 1.0, 0.0003299, 1.0, 0.006183, 0.9863, 0.006163, 0.9912, 0.02023, 0.9768, 0.01766, 1.0, 0.02861, 1.0, 0.02786, 1.0, 0.01766, 1.0, 0.06871, 0.9486, 0.02799, 0.9679, 0.02023, 0.9768, 0.02607, 0.993, 0.9739, 0.993, 0.9798, 0.9768, 0.972, 0.9679, 0.9313, 0.9486, 0.9714, 1.0, 0.9823, 1.0, 0.9823, 1.0, 0.9718, 1.0, 0.9739, 0.993, 0.9816, 0.9929, 0.9798, 0.9768, 0.9823, 1.0, 1.0, 1.0, 0.9997, 1.0, 0.9831, 1.0, 0.9816, 0.9929, 0.988, 0.9929, 0.9798, 0.9768, 1.0, 1.0, 1.0, 0.9798, 1.0, 0.9807, 1.0, 0.9996, 0.988, 0.9929, 0.9923, 0.9929, 0.9798, 0.9768, 1.0, 0.9798, 1.0, 0.9672, 1.0, 0.9681, 1.0, 0.9798, 0.9923, 0.9929, 0.9939, 0.993, 0.9798, 0.9768, 0.07684, 0.9448, 0.06589, 0.9448, 0.06589, 0.9448, 0.07609, 0.9448, 0.06871, 0.9486, 0.05969, 0.9486, 0.02799, 0.9679, 0.06589, 0.9448, 0.04822, 0.9448, 0.04822, 0.9448, 0.06486, 0.9448, 0.05969, 0.9486, 0.05195, 0.9485, 0.02799, 0.9679, 0.04822, 0.9448, 0.04822, 0.9245, 0.04822, 0.9257, 0.04822, 0.9448, 0.05195, 0.9485, 0.04673, 0.9486, 0.02799, 0.9679, 0.04822, 0.9245, 0.04822, 0.912, 0.04822, 0.9137, 0.04822, 0.9245, 0.04673, 0.9486, 0.04486, 0.9486, 0.02799, 0.9679, 0.04822, 0.08801, 0.04822, 0.07547, 0.04822, 0.07547, 0.04822, 0.08716, 0.04486, 0.07871, 0.04491, 0.06837, 0.02799, 0.03206, 0.04822, 0.07547, 0.04822, 0.05524, 0.04822, 0.05524, 0.04822, 0.07429, 0.04491, 0.06837, 0.04493, 0.05951, 0.02799, 0.03206, 0.04822, 0.05524, 0.06589, 0.05524, 0.06486, 0.05524, 0.04822, 0.05524, 0.04493, 0.05951, 0.04491, 0.05353, 0.02799, 0.03206, 0.06589, 0.05524, 0.07684, 0.05524, 0.07534, 0.05524, 0.06589, 0.05524, 0.04491, 0.05353, 0.04486, 0.05139, 0.02799, 0.03206, 0.9232, 0.05524, 0.9341, 0.05524, 0.9341, 0.05524, 0.9239, 0.05524, 0.9313, 0.05139, 0.9403, 0.05145, 0.972, 0.03206, 0.9341, 0.05524, 0.9518, 0.05524, 0.9518, 0.05524, 0.9351, 0.05524, 0.9403, 0.05145, 0.9481, 0.05147, 0.972, 0.03206, 0.9518, 0.05524, 0.9518, 0.07547, 0.9518, 0.07429, 0.9518, 0.05524, 0.9481, 0.05147, 0.9533, 0.05145, 0.972, 0.03206, 0.9518, 0.07547, 0.9518, 0.08801, 0.9518, 0.0863, 0.9518, 0.07547, 0.9533, 0.05145, 0.9551, 0.05139, 0.972, 0.03206, 0.9518, 0.912, 0.9518, 0.9245, 0.9518, 0.9245, 0.9518, 0.9128, 0.9551, 0.9213, 0.9551, 0.9316, 0.972, 0.9679, 0.9518, 0.9245, 0.9518, 0.9448, 0.9518, 0.9448, 0.9518, 0.9257, 0.9551, 0.9316, 0.9551, 0.9405, 0.972, 0.9679, 0.9518, 0.9448, 0.9341, 0.9448, 0.9351, 0.9448, 0.9518, 0.9448, 0.9551, 0.9405, 0.9551, 0.9465, 0.972, 0.9679, 0.9341, 0.9448, 0.9232, 0.9448, 0.9247, 0.9448, 0.9341, 0.9448, 0.9551, 0.9465, 0.9551, 0.9486, 0.972, 0.9679, 0.0, 0.03278, 0.0, 0.02023, 0.0, 0.02023, 0.0, 0.03234, 0.006132, 0.02987, 0.006163, 0.02113, 0.02023, 0.02318, 0.0, 0.02023, 0.0, 0.0, 0.0, 0.000378, 0.0, 0.01932, 0.006163, 0.02113, 0.006184, 0.01375, 0.02023, 0.02318, 0.0, 0.0, 0.01766, 0.0, 0.01687, 0.0, 0.0003299, 0.0, 0.006184, 0.01375, 0.006163, 0.008795, 0.02023, 0.02318, 0.01766, 0.0, 0.02861, 0.0, 0.02786, 0.0, 0.01766, 0.0, 0.972, 0.03206, 0.9313, 0.05139, 0.06871, 0.05139, 0.02799, 0.03206, 0.02023, 0.02318, 0.02607, 0.007024, 0.9739, 0.007024, 0.9798, 0.02318, 0.9714, 0.0, 0.9823, 0.0, 0.9823, 0.0, 0.9718, 0.0, 0.9739, 0.007024, 0.9816, 0.00706, 0.9798, 0.02318, 0.9823, 0.0, 1.0, 0.0, 0.9997, 0.0, 0.9831, 0.0, 0.9816, 0.00706, 0.988, 0.007083, 0.9798, 0.02318, 1.0, 0.0, 1.0, 0.02023, 1.0, 0.01932, 1.0, 0.000378, 0.988, 0.007083, 0.9923, 0.00706, 0.9798, 0.02318, 1.0, 0.02023, 1.0, 0.03278, 1.0, 0.03191, 1.0, 0.02023, 0.972, 0.9679, 0.9551, 0.9213, 0.9551, 0.07871, 0.972, 0.03206, 0.9798, 0.02318, 0.9939, 0.02987, 0.9939, 0.9701, 0.9798, 0.9768, 0.02861, 1.0, 0.01766, 1.0, 0.01766, 1.0, 0.02824, 1.0, 0.02607, 0.993, 0.01845, 0.9929, 0.02023, 0.9768, 0.01766, 1.0, 0.0, 1.0, 0.0003299, 1.0, 0.01687, 1.0, 0.01845, 0.9929, 0.012, 0.9929, 0.02023, 0.9768, 0.0, 1.0, 0.0, 0.9798, 0.0, 0.9807, 0.0, 0.9996, 0.012, 0.9929, 0.007678, 0.9929, 0.02023, 0.9768, 0.0, 0.9798, 0.0, 0.9672, 0.0, 0.9681, 0.0, 0.9798, 0.007678, 0.9929, 0.006132, 0.993, 0.02023, 0.9768, 1.0, 0.9672, 1.0, 0.9798, 1.0, 0.9798, 1.0, 0.9677, 0.9939, 0.9701, 0.9938, 0.9789, 0.9798, 0.9768, 1.0, 0.9798, 1.0, 1.0, 1.0, 0.9996, 1.0, 0.9807, 0.9938, 0.9789, 0.9938, 0.9863, 0.9798, 0.9768, 1.0, 1.0, 0.9823, 1.0, 0.9831, 1.0, 0.9997, 1.0, 0.9938, 0.9863, 0.9938, 0.9912, 0.9798, 0.9768, 0.9823, 1.0, 0.9714, 1.0, 0.9721, 1.0, 0.9823, 1.0, 0.9938, 0.9912, 0.9939, 0.993, 0.9798, 0.9768, 0.04822, 0.912, 0.04822, 0.9245, 0.04822, 0.9245, 0.04822, 0.9128, 0.04486, 0.9213, 0.04491, 0.9316, 0.02799, 0.9679, 0.04822, 0.9245, 0.04822, 0.9448, 0.04822, 0.9448, 0.04822, 0.9257, 0.04491, 0.9316, 0.04493, 0.9405, 0.02799, 0.9679, 0.04822, 0.9448, 0.06589, 0.9448, 0.06486, 0.9448, 0.04822, 0.9448, 0.04493, 0.9405, 0.04491, 0.9465, 0.02799, 0.9679, 0.06589, 0.9448, 0.07684, 0.9448, 0.07534, 0.9448, 0.06589, 0.9448, 0.04491, 0.9465, 0.04486, 0.9486, 0.02799, 0.9679, 0.07684, 0.05524, 0.06589, 0.05524, 0.06589, 0.05524, 0.07609, 0.05524, 0.06871, 0.05139, 0.05969, 0.05145, 0.02799, 0.03206, 0.06589, 0.05524, 0.04822, 0.05524, 0.04822, 0.05524, 0.06486, 0.05524, 0.05969, 0.05145, 0.05195, 0.05147, 0.02799, 0.03206, 0.04822, 0.05524, 0.04822, 0.07547, 0.04822, 0.07429, 0.04822, 0.05524, 0.05195, 0.05147, 0.04673, 0.05145, 0.02799, 0.03206, 0.04822, 0.07547, 0.04822, 0.08801, 0.04822, 0.0863, 0.04822, 0.07547, 0.04673, 0.05145, 0.04486, 0.05139, 0.02799, 0.03206, 0.9518, 0.08801, 0.9518, 0.07547, 0.9518, 0.07547, 0.9518, 0.08716, 0.9551, 0.07871, 0.9551, 0.06837, 0.972, 0.03206, 0.9518, 0.07547, 0.9518, 0.05524, 0.9518, 0.05524, 0.9518, 0.07429, 0.9551, 0.06837, 0.9551, 0.05951, 0.972, 0.03206, 0.9518, 0.05524, 0.9341, 0.05524, 0.9351, 0.05524, 0.9518, 0.05524, 0.9551, 0.05951, 0.9551, 0.05353, 0.972, 0.03206, 0.9341, 0.05524, 0.9232, 0.05524, 0.9247, 0.05524, 0.9341, 0.05524, 0.9551, 0.05353, 0.9551, 0.05139, 0.972, 0.03206, 0.9232, 0.9448, 0.9341, 0.9448, 0.9341, 0.9448, 0.9239, 0.9448, 0.9313, 0.9486, 0.9403, 0.9486, 0.972, 0.9679, 0.9341, 0.9448, 0.9518, 0.9448, 0.9518, 0.9448, 0.9351, 0.9448, 0.9403, 0.9486, 0.9481, 0.9485, 0.972, 0.9679, 0.9518, 0.9448, 0.9518, 0.9245, 0.9518, 0.9257, 0.9518, 0.9448, 0.9481, 0.9485, 0.9533, 0.9486, 0.972, 0.9679, 0.9518, 0.9245, 0.9518, 0.912, 0.9518, 0.9137, 0.9518, 0.9245, 0.9533, 0.9486, 0.9551, 0.9486, 0.972, 0.9679, 0.3777, 0.2555, 0.3768, 0.2583, 0.375, 0.2582, 0.376, 0.2551, 0.1301, 0.5, 0.1332, 0.5, 0.1332, 0.5299, 0.1301, 0.5299, 0.3768, 0.9917, 0.3777, 0.9945, 0.376, 0.9949, 0.375, 0.9918, 0.1332, 0.75, 0.1301, 0.75, 0.1301, 0.7201, 0.1332, 0.7201, 0.3801, 0.2532, 0.3777, 0.2555, 0.376, 0.255, 0.3788, 0.2525, 0.1251, 0.5, 0.13, 0.5, 0.1301, 0.5299, 0.125, 0.5299, 0.3777, 0.9945, 0.3801, 0.9968, 0.3788, 0.9975, 0.376, 0.995, 0.13, 0.75, 0.1251, 0.75, 0.125, 0.7201, 0.1301, 0.7201, 0.3837, 0.2517, 0.3801, 0.2532, 0.3789, 0.2524, 0.3829, 0.2507, 0.3829, 0.25, 0.3752, 0.25, 0.375, 0.2201, 0.383, 0.2201, 0.3801, 0.9968, 0.3837, 0.9983, 0.3829, 0.9993, 0.3789, 0.9976, 0.3752, 0.0, 0.3829, 0.0, 0.383, 0.02992, 0.375, 0.02992, 0.3882, 0.2511, 0.3837, 0.2517, 0.3831, 0.2503, 0.388, 0.25, 0.388, 0.25, 0.3831, 0.2503, 0.383, 0.2201, 0.388, 0.2201, 0.3837, 0.9983, 0.3882, 0.9989, 0.388, 1.0, 0.3831, 0.9994, 0.3831, 0.0, 0.388, 0.0, 0.388, 0.02992, 0.383, 0.02992, 0.6223, 0.9945, 0.6232, 0.9917, 0.625, 0.9918, 0.624, 0.9949, 0.8699, 0.75, 0.8668, 0.75, 0.8668, 0.7201, 0.8699, 0.7201, 0.6232, 0.2583, 0.6223, 0.2555, 0.624, 0.2551, 0.625, 0.2582, 0.8668, 0.5, 0.8699, 0.5, 0.8699, 0.5299, 0.8668, 0.5299, 0.6199, 0.9968, 0.6223, 0.9945, 0.624, 0.995, 0.6212, 0.9975, 0.8749, 0.75, 0.87, 0.75, 0.8699, 0.7201, 0.875, 0.7201, 0.6223, 0.2555, 0.6199, 0.2532, 0.6212, 0.2525, 0.624, 0.255, 0.87, 0.5, 0.8749, 0.5, 0.875, 0.5299, 0.8699, 0.5299, 0.6163, 0.9983, 0.6199, 0.9968, 0.6211, 0.9976, 0.6171, 0.9993, 0.6171, 0.0, 0.6248, 0.0, 0.625, 0.02992, 0.617, 0.02992, 0.6199, 0.2532, 0.6163, 0.2517, 0.6171, 0.2507, 0.6211, 0.2524, 0.6248, 0.25, 0.6171, 0.25, 0.617, 0.2201, 0.625, 0.2201, 0.6118, 0.9989, 0.6163, 0.9983, 0.6169, 0.9994, 0.612, 1.0, 0.612, 0.0, 0.6169, 0.0, 0.617, 0.02992, 0.612, 0.02992, 0.6163, 0.2517, 0.6118, 0.2511, 0.612, 0.25, 0.6169, 0.2503, 0.6169, 0.2503, 0.612, 0.25, 0.612, 0.2201, 0.617, 0.2201, 0.3777, 0.7555, 0.3768, 0.7583, 0.375, 0.7582, 0.376, 0.7551, 0.3699, 0.75, 0.3668, 0.75, 0.3668, 0.7201, 0.3699, 0.7201, 0.3768, 0.4917, 0.3777, 0.4945, 0.376, 0.4949, 0.375, 0.4918, 0.3668, 0.5, 0.3699, 0.5, 0.3699, 0.5299, 0.3668, 0.5299, 0.3801, 0.7532, 0.3777, 0.7555, 0.376, 0.755, 0.3788, 0.7525, 0.3749, 0.75, 0.37, 0.75, 0.3699, 0.7201, 0.375, 0.7201, 0.3777, 0.4945, 0.3801, 0.4968, 0.3788, 0.4975, 0.376, 0.495, 0.37, 0.5, 0.3749, 0.5, 0.375, 0.5299, 0.3699, 0.5299, 0.3837, 0.7517, 0.3801, 0.7532, 0.3789, 0.7524, 0.3829, 0.7507, 0.3829, 0.75, 0.3752, 0.75, 0.375, 0.7201, 0.383, 0.7201, 0.3801, 0.4968, 0.3837, 0.4983, 0.3829, 0.4993, 0.3789, 0.4976, 0.3752, 0.5, 0.3829, 0.5, 0.383, 0.5299, 0.375, 0.5299, 0.3882, 0.7511, 0.3837, 0.7517, 0.3831, 0.7503, 0.388, 0.75, 0.388, 0.75, 0.3831, 0.7503, 0.383, 0.7201, 0.388, 0.7201, 0.3837, 0.4983, 0.3882, 0.4989, 0.388, 0.5, 0.3831, 0.4997, 0.3831, 0.4997, 0.388, 0.5, 0.388, 0.5299, 0.383, 0.5299, 0.6223, 0.4945, 0.6232, 0.4917, 0.625, 0.4918, 0.624, 0.4949, 0.6301, 0.5, 0.6332, 0.5, 0.6332, 0.5299, 0.6301, 0.5299, 0.6232, 0.7583, 0.6223, 0.7555, 0.624, 0.7551, 0.625, 0.7582, 0.6332, 0.75, 0.6301, 0.75, 0.6301, 0.7201, 0.6332, 0.7201, 0.6199, 0.4968, 0.6223, 0.4945, 0.624, 0.495, 0.6212, 0.4975, 0.6251, 0.5, 0.63, 0.5, 0.6301, 0.5299, 0.625, 0.5299, 0.6223, 0.7555, 0.6199, 0.7532, 0.6212, 0.7525, 0.624, 0.755, 0.63, 0.75, 0.6251, 0.75, 0.625, 0.7201, 0.6301, 0.7201, 0.6163, 0.4983, 0.6199, 0.4968, 0.6211, 0.4976, 0.6171, 0.4993, 0.6171, 0.5, 0.6248, 0.5, 0.625, 0.5299, 0.617, 0.5299, 0.6199, 0.7532, 0.6163, 0.7517, 0.6171, 0.7507, 0.6211, 0.7524, 0.6248, 0.75, 0.6171, 0.75, 0.617, 0.7201, 0.625, 0.7201, 0.6118, 0.4989, 0.6163, 0.4983, 0.6169, 0.4997, 0.612, 0.5, 0.612, 0.5, 0.6169, 0.4997, 0.617, 0.5299, 0.612, 0.5299, 0.6163, 0.7517, 0.6118, 0.7511, 0.612, 0.75, 0.6169, 0.7503, 0.6169, 0.7503, 0.612, 0.75, 0.612, 0.7201, 0.617, 0.7201, 0.3768, 0.2583, 0.3768, 0.4917, 0.375, 0.4918, 0.375, 0.2582, 0.1332, 0.5, 0.3668, 0.5, 0.3668, 0.5299, 0.1332, 0.5299, 0.3768, 0.7583, 0.3768, 0.9917, 0.375, 0.9918, 0.375, 0.7582, 0.3668, 0.75, 0.1332, 0.75, 0.1332, 0.7201, 0.3668, 0.7201, 0.3882, 0.9989, 0.6118, 0.9989, 0.6119, 1.0, 0.3881, 1.0, 0.3881, 0.0, 0.6119, 0.0, 0.612, 0.02992, 0.388, 0.02992, 0.6118, 0.2511, 0.3882, 0.2511, 0.388, 0.25, 0.612, 0.25, 0.612, 0.25, 0.388, 0.25, 0.388, 0.2201, 0.612, 0.2201, 0.388, 0.7201, 0.612, 0.7201, 0.612, 0.75, 0.388, 0.75, 0.388, 0.75, 0.612, 0.75, 0.6118, 0.7511, 0.3882, 0.7511, 0.6332, 0.7201, 0.8668, 0.7201, 0.8668, 0.75, 0.6332, 0.75, 0.625, 0.7582, 0.625, 0.9918, 0.6232, 0.9917, 0.6232, 0.7583, 0.6232, 0.4917, 0.6232, 0.2583, 0.625, 0.2582, 0.625, 0.4918, 0.6332, 0.5, 0.8668, 0.5, 0.8668, 0.5299, 0.6332, 0.5299, 0.612, 0.5299, 0.388, 0.5299, 0.388, 0.5, 0.612, 0.5, 0.612, 0.5, 0.388, 0.5, 0.3882, 0.4989, 0.6118, 0.4989, 0.002178, 0.0, 0.00015, 0.0, 0.002137, 0.002357, 0.004027, 0.002373, 0.0, 0.9677, 0.0, 0.03278, 0.0, 0.03278, 0.0, 0.9672, 0.02799, 0.03206, 0.04486, 0.07871, 0.04486, 0.9213, 0.02799, 0.9679, 0.02023, 0.9768, 0.006132, 0.9701, 0.006132, 0.02987, 0.02023, 0.02318, 0.0, 0.03234, 0.0, 0.9672, 0.0, 0.9672, 0.0, 0.03278, 0.04822, 0.912, 0.04822, 0.08801, 0.04822, 0.08716, 0.04822, 0.912, 0.0504, 0.9448, 0.04852, 0.9448, 0.04725, 0.9461, 0.04917, 0.946, 0.9313, 0.05139, 0.972, 0.03206, 0.9798, 0.02318, 0.9739, 0.007024, 0.02607, 0.007024, 0.02023, 0.02318, 0.02799, 0.03206, 0.06871, 0.05139, 0.02824, 0.0, 0.9714, 0.0, 0.9714, 0.0, 0.02861, 0.0, 0.0, 0.002495, 0.0, 0.0001718, 0.002058, 0.002448, 0.002072, 0.004613, 0.9718, 0.0, 0.02861, 0.0, 0.02861, 0.0, 0.9714, 0.0, 0.07684, 0.05524, 0.9232, 0.05524, 0.9239, 0.05524, 0.07684, 0.05524, 0.04822, 0.05773, 0.04822, 0.05558, 0.04709, 0.05412, 0.04711, 0.05632, 0.9551, 0.9213, 0.972, 0.9679, 0.9798, 0.9768, 0.9939, 0.9701, 0.9939, 0.02987, 0.9798, 0.02318, 0.972, 0.03206, 0.9551, 0.07871, 1.0, 0.03234, 1.0, 0.9672, 1.0, 0.9672, 1.0, 0.03278, 0.9978, 0.0, 0.9998, 0.0, 0.9979, 0.002357, 0.996, 0.002373, 1.0, 0.9677, 1.0, 0.03278, 1.0, 0.03278, 1.0, 0.9672, 0.9518, 0.08801, 0.9518, 0.912, 0.9518, 0.9128, 0.9518, 0.08801, 0.9496, 0.05524, 0.9515, 0.05524, 0.9528, 0.05394, 0.9508, 0.05397, 0.0, 0.9975, 0.0, 0.9998, 0.002058, 0.9976, 0.002072, 0.9954, 0.9718, 1.0, 0.02861, 1.0, 0.02861, 1.0, 0.9714, 1.0, 0.02799, 0.9679, 0.06871, 0.9486, 0.9313, 0.9486, 0.972, 0.9679, 0.9798, 0.9768, 0.9739, 0.993, 0.02607, 0.993, 0.02023, 0.9768, 0.02824, 1.0, 0.9714, 1.0, 0.9714, 1.0, 0.02861, 1.0, 0.9232, 0.9448, 0.07684, 0.9448, 0.07609, 0.9448, 0.9232, 0.9448, 0.07609, 0.9448, 0.06589, 0.9448, 0.0638, 0.946, 0.07371, 0.9461, 0.04822, 0.9128, 0.04822, 0.9245, 0.04711, 0.9269, 0.04709, 0.9156, 0.04822, 0.9128, 0.04822, 0.08801, 0.04822, 0.08801, 0.04822, 0.912, 0.04822, 0.9423, 0.04822, 0.9444, 0.04709, 0.9459, 0.04711, 0.9437, 0.9239, 0.9448, 0.07684, 0.9448, 0.07684, 0.9448, 0.9232, 0.9448, 0.07609, 0.05524, 0.06589, 0.05524, 0.0638, 0.05397, 0.07371, 0.05394, 0.07609, 0.05524, 0.9232, 0.05524, 0.9232, 0.05524, 0.07684, 0.05524, 0.9518, 0.08716, 0.9518, 0.07547, 0.9529, 0.07309, 0.9529, 0.08443, 0.9518, 0.08716, 0.9518, 0.912, 0.9518, 0.912, 0.9518, 0.08801, 0.383, 0.2201, 0.383, 0.02992, 0.388, 0.02992, 0.388, 0.2201, 0.3801, 0.9915, 0.3807, 0.9937, 0.3777, 0.9945, 0.3768, 0.9917, 0.3807, 0.9937, 0.3825, 0.9953, 0.3801, 0.9968, 0.3777, 0.9945, 0.3825, 0.9953, 0.385, 0.9964, 0.3837, 0.9983, 0.3801, 0.9968, 0.385, 0.9964, 0.3885, 0.9968, 0.3882, 0.9989, 0.3837, 0.9983, 0.6193, 0.9937, 0.6199, 0.9915, 0.6232, 0.9917, 0.6223, 0.9945, 0.6175, 0.9953, 0.6193, 0.9937, 0.6223, 0.9945, 0.6199, 0.9968, 0.615, 0.9964, 0.6175, 0.9953, 0.6199, 0.9968, 0.6163, 0.9983, 0.6115, 0.9968, 0.615, 0.9964, 0.6163, 0.9983, 0.6118, 0.9989, 0.3807, 0.7563, 0.3801, 0.7585, 0.3768, 0.7583, 0.3777, 0.7555, 0.3825, 0.7547, 0.3807, 0.7563, 0.3777, 0.7555, 0.3801, 0.7532, 0.385, 0.7536, 0.3825, 0.7547, 0.3801, 0.7532, 0.3837, 0.7517, 0.3885, 0.7532, 0.385, 0.7536, 0.3837, 0.7517, 0.3882, 0.7511, 0.6199, 0.7585, 0.6193, 0.7563, 0.6223, 0.7555, 0.6232, 0.7583, 0.6193, 0.7563, 0.6175, 0.7547, 0.6199, 0.7532, 0.6223, 0.7555, 0.6175, 0.7547, 0.615, 0.7536, 0.6163, 0.7517, 0.6199, 0.7532, 0.615, 0.7536, 0.6115, 0.7532, 0.6118, 0.7511, 0.6163, 0.7517, 0.3801, 0.7585, 0.3801, 0.9915, 0.3768, 0.9917, 0.3768, 0.7583, 0.3885, 0.9968, 0.6115, 0.9968, 0.6118, 0.9989, 0.3882, 0.9989, 0.6115, 0.7532, 0.3885, 0.7532, 0.3882, 0.7511, 0.6118, 0.7511, 0.6199, 0.9915, 0.6199, 0.7585, 0.6232, 0.7583, 0.6232, 0.9917, 0.3796, 0.256, 0.3788, 0.2584, 0.3768, 0.2583, 0.3777, 0.2555, 0.3816, 0.2541, 0.3796, 0.256, 0.3777, 0.2555, 0.3801, 0.2532, 0.3845, 0.2529, 0.3816, 0.2541, 0.3801, 0.2532, 0.3837, 0.2517, 0.3884, 0.2524, 0.3845, 0.2529, 0.3837, 0.2517, 0.3882, 0.2511, 0.6212, 0.2584, 0.6204, 0.256, 0.6223, 0.2555, 0.6232, 0.2583, 0.6204, 0.256, 0.6184, 0.2541, 0.6199, 0.2532, 0.6223, 0.2555, 0.6184, 0.2541, 0.6155, 0.2529, 0.6163, 0.2517, 0.6199, 0.2532, 0.6155, 0.2529, 0.6116, 0.2524, 0.6118, 0.2511, 0.6163, 0.2517, 0.3788, 0.4916, 0.3796, 0.494, 0.3777, 0.4945, 0.3768, 0.4917, 0.3796, 0.494, 0.3816, 0.4959, 0.3801, 0.4968, 0.3777, 0.4945, 0.3816, 0.4959, 0.3845, 0.4971, 0.3837, 0.4983, 0.3801, 0.4968, 0.3845, 0.4971, 0.3884, 0.4976, 0.3882, 0.4989, 0.3837, 0.4983, 0.6204, 0.494, 0.6212, 0.4916, 0.6232, 0.4917, 0.6223, 0.4945, 0.6184, 0.4959, 0.6204, 0.494, 0.6223, 0.4945, 0.6199, 0.4968, 0.6155, 0.4971, 0.6184, 0.4959, 0.6199, 0.4968, 0.6163, 0.4983, 0.6116, 0.4976, 0.6155, 0.4971, 0.6163, 0.4983, 0.6118, 0.4989, 0.3788, 0.2584, 0.3788, 0.4916, 0.3768, 0.4917, 0.3768, 0.2583, 0.6116, 0.2524, 0.3884, 0.2524, 0.3882, 0.2511, 0.6118, 0.2511, 0.6212, 0.4916, 0.6212, 0.2584, 0.6232, 0.2583, 0.6232, 0.4917, 0.3884, 0.4976, 0.6116, 0.4976, 0.6118, 0.4989, 0.3882, 0.4989, 0.01845, 0.00706, 0.02607, 0.007024, 0.02756, 0.002357, 0.01793, 0.002373, 0.012, 0.007083, 0.01845, 0.00706, 0.01771, 0.002373, 0.009691, 0.002384, 0.007678, 0.00706, 0.012, 0.007083, 0.009538, 0.002384, 0.004174, 0.002373, 0.006132, 0.007024, 0.007678, 0.00706, 0.004027, 0.002373, 0.002137, 0.002357, 0.9938, 0.02113, 0.9939, 0.02987, 0.9979, 0.03157, 0.9979, 0.02053, 0.9938, 0.01375, 0.9938, 0.02113, 0.9979, 0.02028, 0.9979, 0.0111, 0.9938, 0.008795, 0.9938, 0.01375, 0.9979, 0.01093, 0.9979, 0.004781, 0.9939, 0.007024, 0.9938, 0.008795, 0.9979, 0.004613, 0.9979, 0.002448, 0.006163, 0.9789, 0.006132, 0.9701, 0.002058, 0.9684, 0.002072, 0.9795, 0.006183, 0.9863, 0.006163, 0.9789, 0.002072, 0.9797, 0.002081, 0.9889, 0.006163, 0.9912, 0.006183, 0.9863, 0.002081, 0.9891, 0.002072, 0.9952, 0.006132, 0.993, 0.006163, 0.9912, 0.002072, 0.9954, 0.002058, 0.9976, 0.9816, 0.9929, 0.9739, 0.993, 0.9724, 0.9976, 0.9821, 0.9976, 0.988, 0.9929, 0.9816, 0.9929, 0.9823, 0.9976, 0.9903, 0.9976, 0.9923, 0.9929, 0.988, 0.9929, 0.9905, 0.9976, 0.9958, 0.9976, 0.9939, 0.993, 0.9923, 0.9929, 0.996, 0.9976, 0.9979, 0.9976, 0.05969, 0.9486, 0.06871, 0.9486, 0.07371, 0.9461, 0.0638, 0.946, 0.05195, 0.9485, 0.05969, 0.9486, 0.06352, 0.946, 0.05504, 0.946, 0.04673, 0.9486, 0.05195, 0.9485, 0.05504, 0.946, 0.04936, 0.946, 0.04486, 0.9486, 0.04673, 0.9486, 0.04917, 0.946, 0.04725, 0.9461, 0.04491, 0.06837, 0.04486, 0.07871, 0.04709, 0.08443, 0.04711, 0.07309, 0.04493, 0.05951, 0.04491, 0.06837, 0.04711, 0.07276, 0.04712, 0.06305, 0.04491, 0.05353, 0.04493, 0.05951, 0.04712, 0.06305, 0.04711, 0.05654, 0.04486, 0.05139, 0.04491, 0.05353, 0.04711, 0.05632, 0.04709, 0.05412, 0.9403, 0.05145, 0.9313, 0.05139, 0.9263, 0.05394, 0.9362, 0.05397, 0.9481, 0.05147, 0.9403, 0.05145, 0.9365, 0.05397, 0.945, 0.05397, 0.9533, 0.05145, 0.9481, 0.05147, 0.945, 0.05397, 0.9506, 0.05397, 0.9551, 0.05139, 0.9533, 0.05145, 0.9508, 0.05397, 0.9528, 0.05394, 0.9551, 0.9316, 0.9551, 0.9213, 0.9529, 0.9156, 0.9529, 0.9269, 0.9551, 0.9405, 0.9551, 0.9316, 0.9529, 0.9272, 0.9529, 0.937, 0.9551, 0.9465, 0.9551, 0.9405, 0.9529, 0.937, 0.9529, 0.9435, 0.9551, 0.9486, 0.9551, 0.9465, 0.9529, 0.9437, 0.9529, 0.9459, 0.006163, 0.02113, 0.006132, 0.02987, 0.002058, 0.03157, 0.002072, 0.02053, 0.006184, 0.01375, 0.006163, 0.02113, 0.002072, 0.02028, 0.002081, 0.0111, 0.006163, 0.008795, 0.006184, 0.01375, 0.002081, 0.01093, 0.002072, 0.004781, 0.006132, 0.007024, 0.006163, 0.008795, 0.002072, 0.004613, 0.002058, 0.002448, 0.9816, 0.00706, 0.9739, 0.007024, 0.9724, 0.002357, 0.9821, 0.002373, 0.988, 0.007083, 0.9816, 0.00706, 0.9823, 0.002373, 0.9903, 0.002384, 0.9923, 0.00706, 0.988, 0.007083, 0.9905, 0.002384, 0.9958, 0.002373, 0.9939, 0.007024, 0.9923, 0.00706, 0.996, 0.002373, 0.9979, 0.002357, 0.01845, 0.9929, 0.02607, 0.993, 0.02756, 0.9976, 0.01793, 0.9976, 0.012, 0.9929, 0.01845, 0.9929, 0.01771, 0.9976, 0.009691, 0.9976, 0.007678, 0.9929, 0.012, 0.9929, 0.009538, 0.9976, 0.004174, 0.9976, 0.006132, 0.993, 0.007678, 0.9929, 0.004027, 0.9976, 0.002137, 0.9976, 0.9938, 0.9789, 0.9939, 0.9701, 0.9979, 0.9684, 0.9979, 0.9795, 0.9938, 0.9863, 0.9938, 0.9789, 0.9979, 0.9797, 0.9979, 0.9889, 0.9938, 0.9912, 0.9938, 0.9863, 0.9979, 0.9891, 0.9979, 0.9952, 0.9939, 0.993, 0.9938, 0.9912, 0.9979, 0.9954, 0.9979, 0.9976, 0.04491, 0.9316, 0.04486, 0.9213, 0.04709, 0.9156, 0.04711, 0.9269, 0.04493, 0.9405, 0.04491, 0.9316, 0.04711, 0.9272, 0.04712, 0.937, 0.04491, 0.9465, 0.04493, 0.9405, 0.04712, 0.937, 0.04711, 0.9435, 0.04486, 0.9486, 0.04491, 0.9465, 0.04711, 0.9437, 0.04709, 0.9459, 0.05969, 0.05145, 0.06871, 0.05139, 0.07371, 0.05394, 0.0638, 0.05397, 0.05195, 0.05147, 0.05969, 0.05145, 0.06352, 0.05397, 0.05504, 0.05397, 0.04673, 0.05145, 0.05195, 0.05147, 0.05504, 0.05397, 0.04936, 0.05397, 0.04486, 0.05139, 0.04673, 0.05145, 0.04917, 0.05397, 0.04725, 0.05394, 0.9551, 0.06837, 0.9551, 0.07871, 0.9529, 0.08443, 0.9529, 0.07309, 0.9551, 0.05951, 0.9551, 0.06837, 0.9529, 0.07276, 0.9529, 0.06305, 0.9551, 0.05353, 0.9551, 0.05951, 0.9529, 0.06305, 0.9529, 0.05654, 0.9551, 0.05139, 0.9551, 0.05353, 0.9529, 0.05632, 0.9529, 0.05412, 0.9403, 0.9486, 0.9313, 0.9486, 0.9263, 0.9461, 0.9362, 0.946, 0.9481, 0.9485, 0.9403, 0.9486, 0.9365, 0.946, 0.945, 0.946, 0.9533, 0.9486, 0.9481, 0.9485, 0.945, 0.946, 0.9506, 0.946, 0.9551, 0.9486, 0.9533, 0.9486, 0.9508, 0.946, 0.9528, 0.9461, 0.006132, 0.9701, 0.006132, 0.02987, 0.002058, 0.0318, 0.002058, 0.9684, 0.006132, 0.02987, 0.006132, 0.9701, 0.002058, 0.9682, 0.002058, 0.03157, 0.04486, 0.07871, 0.04486, 0.9213, 0.04709, 0.9151, 0.04709, 0.08443, 0.02607, 0.007024, 0.9739, 0.007024, 0.9722, 0.002357, 0.02756, 0.002357, 0.9739, 0.007024, 0.02607, 0.007024, 0.02776, 0.002357, 0.9724, 0.002357, 0.9313, 0.05139, 0.06871, 0.05139, 0.0741, 0.05394, 0.9263, 0.05394, 0.9939, 0.02987, 0.9939, 0.9701, 0.9979, 0.9682, 0.9979, 0.03157, 0.9939, 0.9701, 0.9939, 0.02987, 0.9979, 0.0318, 0.9979, 0.9684, 0.9551, 0.9213, 0.9551, 0.07871, 0.9529, 0.08488, 0.9529, 0.9156, 0.9739, 0.993, 0.02607, 0.993, 0.02776, 0.9976, 0.9724, 0.9976, 0.02607, 0.993, 0.9739, 0.993, 0.9722, 0.9976, 0.02756, 0.9976, 0.06871, 0.9486, 0.9313, 0.9486, 0.9259, 0.9461, 0.07371, 0.9461, 0.04486, 0.9213, 0.04486, 0.07871, 0.04709, 0.08488, 0.04709, 0.9156, 0.9313, 0.9486, 0.06871, 0.9486, 0.0741, 0.9461, 0.9263, 0.9461, 0.06871, 0.05139, 0.9313, 0.05139, 0.9259, 0.05394, 0.07371, 0.05394, 0.9551, 0.07871, 0.9551, 0.9213, 0.9529, 0.9151, 0.9529, 0.08443, 0.02756, 0.002357, 0.9722, 0.002357, 0.9714, 0.0, 0.02824, 0.0])
me_cube_001.materials.append(mat_material_001)
me_cube_001.materials.append(mat_material_002)
me_cube_001.update()

# ---- objects
ob_cube = bpy.data.objects.new('Cube', me_cube_001)

# ---- transforms, parenting, visibility, modifiers, constraints
ob_cube.location = (0.0, 0.0, 0.0)
_m = ob_cube.modifiers.new('Auto Smooth', 'NODES')
_m.node_group = ng_auto_smooth
_gi = [s.identifier for s in ng_auto_smooth.interface.items_tree if s.item_type == 'SOCKET' and s.in_out == 'INPUT']
_m[_gi[1]] = 0.5236  # Angle

# ---- collection membership
col_collection.objects.link(ob_cube)

# ---- scene / render settings (as saved in the file)
scene.frame_start = 1; scene.frame_end = 250; scene.frame_set(1)
scene.render.engine = 'BLENDER_EEVEE_NEXT'
scene.cycles.sampling_pattern = 'TABULATED_SOBOL'
bpy.context.view_layer.update()

# ---- added for rendering (the .blend has no active camera and no usable light): camera, sun
cam_auto = bpy.data.cameras.new('AutoCamera')
cam_auto.lens = 50.0
cam_auto.sensor_width = 36.0
cam_auto.clip_end = 1000.0
ob_auto_camera = bpy.data.objects.new('AutoCamera', cam_auto)
scene.collection.objects.link(ob_auto_camera)
ob_auto_camera.location = (2.81616, -3.38726, 3.26068)
ob_auto_camera.rotation_euler = (1.09748, -7.21219e-08, 0.694738)
scene.camera = ob_auto_camera
light_auto_sun = bpy.data.lights.new('AutoSun', 'SUN')
light_auto_sun.energy = 3.0
light_auto_sun.angle = 0.0523599
ob_auto_sun = bpy.data.objects.new('AutoSun', light_auto_sun)
scene.collection.objects.link(ob_auto_sun)
ob_auto_sun.rotation_euler = (0.872665, 0.174533, 0.523599)
bpy.context.view_layer.update()
